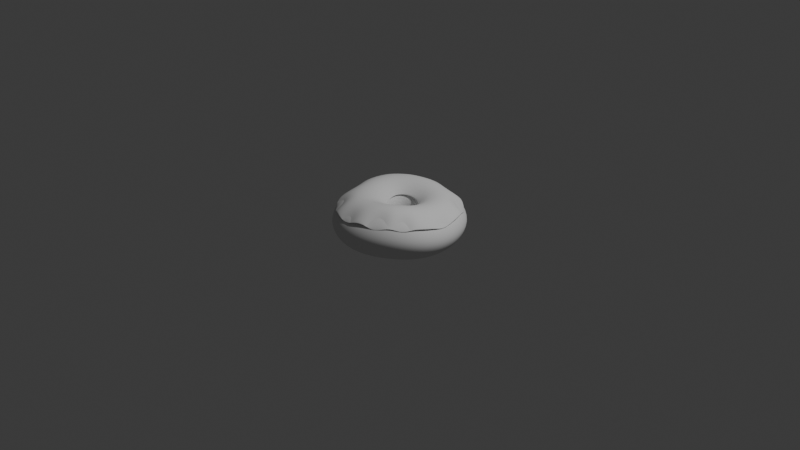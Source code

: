 # Source: untitled.blend  (saved by Blender 4.2.66; exported with 4.5.12 LTS)
import bpy
from mathutils import Matrix  # noqa: F401  (used for matrix-valued properties, if any)

bpy.ops.wm.read_factory_settings(use_empty=True)
scene = bpy.context.scene
scene.name = 'Scene'

# ---- collections
col_collection = bpy.data.collections.new('Collection'); scene.collection.children.link(col_collection)

# ---- node groups
ng_smooth_by_angle = bpy.data.node_groups.new('Smooth by Angle', 'GeometryNodeTree')
_s = ng_smooth_by_angle.interface.new_socket(name='Mesh', in_out='OUTPUT', socket_type='NodeSocketGeometry')
_s = ng_smooth_by_angle.interface.new_socket(name='Mesh', in_out='INPUT', socket_type='NodeSocketGeometry')
_s = ng_smooth_by_angle.interface.new_socket(name='Angle', in_out='INPUT', socket_type='NodeSocketFloat')
_s.subtype = 'ANGLE'
_s.default_value = 0.5236
_s.min_value = 0.0
_s.max_value = 3.142
_s.description = 'Maximum face angle for smooth edges'
_s = ng_smooth_by_angle.interface.new_socket(name='Ignore Sharpness', in_out='INPUT', socket_type='NodeSocketBool')
_s.force_non_field = True
ng_smooth_by_angle.description = 'Set the sharpness of mesh edges based on the angle between the neighboring faces'
ng_smooth_by_angle.is_modifier = True
_N = ng_smooth_by_angle.nodes; _L = ng_smooth_by_angle.links
n0 = _N.new('GeometryNodeSetShadeSmooth'); n0.name = 'Set Shade Smooth'; n0.location = (120, -80)
n0.domain = 'EDGE'
n1 = _N.new('GeometryNodeSetShadeSmooth'); n1.name = 'Set Shade Smooth.001'; n1.location = (300, -80)
n2 = _N.new('NodeGroupOutput'); n2.name = 'Group Output'; n2.location = (480, -80)
n3 = _N.new('GeometryNodeInputMeshEdgeAngle'); n3.name = 'Edge Angle'; n3.location = (-440, -240)
n4 = _N.new('NodeGroupInput'); n4.name = 'Group Input'; n4.location = (-80, -80)
n5 = _N.new('GeometryNodeInputEdgeSmooth'); n5.name = 'Is Edge Smooth'; n5.location = (-260, -120)
n6 = _N.new('GeometryNodeInputShadeSmooth'); n6.name = 'Is Shade Smooth'; n6.location = (-440, -397)
n7 = _N.new('FunctionNodeCompare'); n7.name = 'Compare'; n7.location = (-260, -260)
n7.operation = 'LESS_EQUAL'
n7.inputs[6].default_value = (0.0, 0.0, 0.0, 0.0)
n7.inputs[7].default_value = (0.0, 0.0, 0.0, 0.0)
n8 = _N.new('FunctionNodeBooleanMath'); n8.name = 'Boolean Math.001'; n8.location = (-80, -260)
n9 = _N.new('NodeGroupInput'); n9.name = 'Group Input.001'; n9.location = (-440, -329)
n10 = _N.new('NodeGroupInput'); n10.name = 'Group Input.002'; n10.location = (-259, -189)
n11 = _N.new('FunctionNodeBooleanMath'); n11.name = 'Boolean Math'; n11.location = (-80, -149)
n11.operation = 'OR'
n12 = _N.new('FunctionNodeBooleanMath'); n12.name = 'Boolean Math.002'; n12.location = (-260, -380)
n12.operation = 'OR'
n13 = _N.new('NodeGroupInput'); n13.name = 'Group Input.003'; n13.location = (-440, -460)
_L.new(n3.outputs[0], n7.inputs[0])
_L.new(n1.outputs[0], n2.inputs[0])
_L.new(n9.outputs[1], n7.inputs[1])
_L.new(n7.outputs[0], n8.inputs[0])
_L.new(n4.outputs[0], n0.inputs[0])
_L.new(n0.outputs[0], n1.inputs[0])
_L.new(n8.outputs[0], n0.inputs[2])
_L.new(n10.outputs[2], n11.inputs[1])
_L.new(n5.outputs[0], n11.inputs[0])
_L.new(n11.outputs[0], n0.inputs[1])
_L.new(n13.outputs[2], n12.inputs[1])
_L.new(n6.outputs[0], n12.inputs[0])
_L.new(n12.outputs[0], n8.inputs[1])
n2.is_active_output = True

# ---- world
world_world = bpy.data.worlds.new('World'); scene.world = world_world
world_world.use_nodes = True; world_world.node_tree.nodes.clear()
_N = world_world.node_tree.nodes; _L = world_world.node_tree.links
n0 = _N.new('ShaderNodeOutputWorld'); n0.name = 'World Output'; n0.location = (300, 300)
n1 = _N.new('ShaderNodeBackground'); n1.name = 'Background'; n1.location = (10, 300)
n1.inputs[0].default_value = (0.05088, 0.05088, 0.05088, 1.0)
_L.new(n1.outputs[0], n0.inputs[0])
n0.is_active_output = True
world_world.color = (0.05088, 0.05088, 0.05088)
world_world.sun_shadow_jitter_overblur = 0.0

# ---- cameras
cam_camera = bpy.data.cameras.new('Camera')
cam_camera.clip_end = 100.0
cam_camera.ortho_scale = 7.314

# ---- lights
light_light = bpy.data.lights.new('Light', 'POINT')
light_light.energy = 1000.0
light_light.shadow_soft_size = 0.1

# ---- meshes
me_torus_001 = bpy.data.meshes.new('Torus.001')
me_torus_001.from_pydata([(0.7013, -0.0007935, 0.0004937), (0.6428, 0.001425, 0.1356), (0.5209, 0.006845, 0.2282), (0.3924, 0.0135, 0.2687), (0.2666, 0.01753, 0.2398), (0.1733, 0.01723, 0.1473), (0.1395, 0.01012, 0.01285), (0.1734, 0.00281, -0.1215), (0.265, 0.0001143, -0.2164), (0.39, 0.0, -0.25), (0.5197, -9.532e-05, -0.2185), (0.6423, -0.0006182, -0.1322), (0.6876, 0.1359, 0.0003349), (0.6289, 0.1262, 0.134), (0.5072, 0.1066, 0.2238), (0.3802, 0.08803, 0.2628), (0.2577, 0.06834, 0.235), (0.1674, 0.05127, 0.1453), (0.1353, 0.03748, 0.01211), (0.1692, 0.0366, -0.1221), (0.2597, 0.05213, -0.2161), (0.3825, 0.07609, -0.25), (0.5097, 0.1013, -0.2185), (0.63, 0.1247, -0.1323), (0.6468, 0.2697, 0.0006702), (0.5905, 0.2514, 0.1339), (0.4749, 0.2096, 0.2222), (0.3539, 0.1644, 0.258), (0.2388, 0.1198, 0.2309), (0.1548, 0.08512, 0.1437), (0.1258, 0.06441, 0.01174), (0.1588, 0.06956, -0.122), (0.2443, 0.1024, -0.2155), (0.3602, 0.1495, -0.2498), (0.4801, 0.1989, -0.2183), (0.5932, 0.2456, -0.1319), (0.5793, 0.3983, -0.005236), (0.5278, 0.3723, 0.1273), (0.4233, 0.3091, 0.2172), (0.3145, 0.239, 0.2547), (0.2108, 0.1697, 0.2288), (0.1363, 0.1174, 0.1431), (0.1115, 0.08996, 0.01188), (0.1423, 0.1004, -0.1213), (0.2195, 0.1489, -0.2149), (0.3238, 0.2177, -0.2495), (0.4318, 0.2906, -0.2193), (0.5328, 0.361, -0.1353), (0.4885, 0.5148, -0.01528), (0.4439, 0.4814, 0.1172), (0.3548, 0.398, 0.2101), (0.2631, 0.3058, 0.2515), (0.175, 0.2158, 0.2294), (0.1124, 0.1468, 0.1437), (0.09278, 0.1131, 0.01275), (0.1202, 0.1278, -0.1207), (0.1861, 0.19, -0.2149), (0.2747, 0.2784, -0.2504), (0.3662, 0.3731, -0.2227), (0.4509, 0.4654, -0.1422), (0.3793, 0.6109, -0.02485), (0.3432, 0.5712, 0.1079), (0.2731, 0.4704, 0.2041), (0.2012, 0.3614, 0.2509), (0.1324, 0.2548, 0.2323), (0.08429, 0.1719, 0.1459), (0.07051, 0.1327, 0.01447), (0.09342, 0.1507, -0.1199), (0.1457, 0.2238, -0.2152), (0.215, 0.3285, -0.2517), (0.2863, 0.4412, -0.2262), (0.3516, 0.5516, -0.1489), (0.2568, 0.6795, -0.02912), (0.2308, 0.6347, 0.1038), (0.182, 0.5216, 0.2026), (0.1317, 0.4025, 0.2544), (0.08451, 0.2842, 0.2371), (0.05277, 0.1914, 0.1493), (0.04533, 0.1478, 0.01657), (0.0629, 0.168, -0.1187), (0.09971, 0.2487, -0.2153), (0.1473, 0.3653, -0.2524), (0.1957, 0.4906, -0.2277), (0.2395, 0.6137, -0.152), (0.1264, 0.716, -0.02574), (0.1114, 0.6674, 0.1079), (0.08454, 0.5505, 0.2088), (0.05722, 0.427, 0.2617), (0.03295, 0.3026, 0.2429), (0.01866, 0.2037, 0.1526), (0.018, 0.1573, 0.01838), (0.02969, 0.1788, -0.1175), (0.04996, 0.2635, -0.2153), (0.07433, 0.3869, -0.252), (0.09838, 0.5188, -0.2266), (0.1194, 0.6479, -0.1498), (-0.01038, 0.7192, -0.02258), (-0.01449, 0.6705, 0.1145), (-0.01797, 0.5562, 0.2173), (-0.02073, 0.4342, 0.2697), (-0.02072, 0.3091, 0.2486), (-0.0167, 0.2085, 0.1557), (-0.01038, 0.161, 0.0199), (-0.005031, 0.1827, -0.1168), (-0.002412, 0.2681, -0.2157), (-0.002297, 0.3921, -0.2533), (-0.003718, 0.5245, -0.2271), (-0.006468, 0.6525, -0.1487), (-0.151, 0.6944, -0.0224), (-0.1431, 0.6476, 0.1195), (-0.122, 0.5405, 0.225), (-0.09922, 0.4251, 0.2775), (-0.0743, 0.3043, 0.2539), (-0.05184, 0.2058, 0.1584), (-0.03842, 0.1588, 0.0211), (-0.03981, 0.1795, -0.1166), (-0.05531, 0.2624, -0.2169), (-0.08006, 0.3821, -0.2565), (-0.1076, 0.5088, -0.2313), (-0.135, 0.63, -0.1521), (-0.2894, 0.6474, -0.02696), (-0.2684, 0.6034, 0.121), (-0.2227, 0.5065, 0.2308), (-0.1749, 0.4016, 0.2842), (-0.1256, 0.289, 0.2585), (-0.08509, 0.1959, 0.1606), (-0.06462, 0.1512, 0.02194), (-0.07319, 0.1698, -0.1167), (-0.1064, 0.2472, -0.2186), (-0.1557, 0.3588, -0.2608), (-0.2093, 0.4763, -0.2383), (-0.2612, 0.5875, -0.1599), (-0.4184, 0.5821, -0.03527), (-0.3842, 0.5428, 0.1182), (-0.3155, 0.4579, 0.2333), (-0.2446, 0.3655, 0.2888), (-0.1724, 0.264, 0.2617), (-0.1144, 0.1799, 0.162), (-0.08773, 0.1387, 0.0223), (-0.1037, 0.1538, -0.1171), (-0.1533, 0.2227, -0.2197), (-0.2255, 0.3227, -0.2637), (-0.3033, 0.4279, -0.244), (-0.3786, 0.5277, -0.1685), (-0.5289, 0.4972, -0.03633), (-0.4839, 0.4656, 0.119), (-0.3956, 0.3956, 0.2352), (-0.3048, 0.3181, 0.2909), (-0.2127, 0.2306, 0.2628), (-0.1381, 0.1586, 0.1624), (-0.1066, 0.1219, 0.02214), (-0.1301, 0.1321, -0.1173), (-0.194, 0.19, -0.2198), (-0.2857, 0.2748, -0.264), (-0.3838, 0.3638, -0.245), (-0.4788, 0.449, -0.1701), (-0.6133, 0.3948, -0.02874), (-0.5608, 0.3737, 0.1247), (-0.4578, 0.32, 0.238), (-0.3517, 0.2593, 0.2917), (-0.2444, 0.1893, 0.2623), (-0.1549, 0.1328, 0.1619), (-0.1204, 0.1013, 0.02182), (-0.1512, 0.1054, -0.1172), (-0.2267, 0.1502, -0.2187), (-0.3337, 0.2165, -0.2618), (-0.4469, 0.2862, -0.2409), (-0.5563, 0.3541, -0.1637), (-0.6685, 0.2785, -0.01825), (-0.6118, 0.2679, 0.1311), (-0.4996, 0.2328, 0.24), (-0.3832, 0.1906, 0.2903), (-0.2658, 0.1414, 0.2606), (-0.1638, 0.1035, 0.1608), (-0.1284, 0.07769, 0.02134), (-0.1664, 0.0749, -0.117), (-0.2501, 0.1047, -0.217), (-0.3676, 0.1498, -0.2579), (-0.491, 0.1981, -0.2337), (-0.6087, 0.2468, -0.1535), (-0.6962, 0.1505, -0.008735), (-0.6375, 0.1502, 0.1359), (-0.521, 0.1353, 0.2401), (-0.3994, 0.1145, 0.2875), (-0.2743, 0.08955, 0.2577), (-0.1645, 0.07159, 0.1592), (-0.1305, 0.05195, 0.02062), (-0.1749, 0.04172, -0.1168), (-0.2636, 0.05484, -0.2152), (-0.3869, 0.07708, -0.2535), (-0.5153, 0.1024, -0.2263), (-0.6364, 0.1297, -0.1434), (-0.6998, 0.0135, -0.002498), (-0.6407, 0.02333, 0.138), (-0.5235, 0.03021, 0.2381), (-0.4011, 0.03359, 0.2834), (-0.2694, 0.03595, 0.2539), (-0.1574, 0.03831, 0.157), (-0.1269, 0.02493, 0.0195), (-0.1761, 0.007315, -0.1169), (-0.267, 0.002649, -0.2141), (-0.3916, 0.0009732, -0.2503), (-0.5211, 0.001609, -0.2208), (-0.6418, 0.005362, -0.1362), (-0.6829, -0.1282, -0.00139), (-0.6249, -0.109, 0.1362), (-0.5092, -0.07871, 0.2332), (-0.3888, -0.04932, 0.2773), (-0.253, -0.01773, 0.249), (-0.1435, 0.00467, 0.1541), (-0.1185, -0.00251, 0.01787), (-0.1706, -0.0272, -0.1176), (-0.2607, -0.04992, -0.2142), (-0.3827, -0.07567, -0.2495), (-0.5097, -0.1007, -0.219), (-0.6275, -0.1222, -0.134), (-0.6446, -0.2658, -0.00229), (-0.5899, -0.2387, 0.1323), (-0.4792, -0.1858, 0.2262), (-0.3618, -0.1298, 0.2692), (-0.2277, -0.07, 0.2427), (-0.1243, -0.02794, 0.151), (-0.1059, -0.02934, 0.01588), (-0.1591, -0.06076, -0.1192), (-0.2451, -0.1007, -0.2155), (-0.3603, -0.1492, -0.25), (-0.4805, -0.1991, -0.2188), (-0.5925, -0.2454, -0.1335), (-0.582, -0.3899, -0.000318), (-0.5329, -0.3561, 0.1317), (-0.4319, -0.2839, 0.2216), (-0.3219, -0.204, 0.262), (-0.1955, -0.1185, 0.2371), (-0.1011, -0.05833, 0.1482), (-0.08981, -0.05442, 0.01395), (-0.142, -0.092, -0.1211), (-0.2204, -0.1471, -0.2164), (-0.3243, -0.2167, -0.25), (-0.4322, -0.2889, -0.2185), (-0.5339, -0.3575, -0.1323), (-0.4953, -0.4966, 0.0001493), (-0.4539, -0.4547, 0.1324), (-0.3676, -0.3671, 0.219), (-0.2712, -0.268, 0.2569), (-0.1576, -0.1606, 0.2343), (-0.07545, -0.08545, 0.1466), (-0.07074, -0.07663, 0.01274), (-0.1201, -0.1195, -0.1227), (-0.1874, -0.1874, -0.2165), (-0.2758, -0.2758, -0.25), (-0.3675, -0.3676, -0.2185), (-0.4539, -0.4547, -0.1323), (-0.3891, -0.5838, 0.0001493), (-0.3566, -0.5346, 0.1324), (-0.2882, -0.4313, 0.2196), (-0.2102, -0.3173, 0.2574), (-0.1159, -0.195, 0.2345), (-0.04861, -0.1085, 0.1464), (-0.04932, -0.09511, 0.01238), (-0.0937, -0.1418, -0.1233), (-0.1472, -0.2203, -0.2165), (-0.2167, -0.3243, -0.25), (-0.2887, -0.4322, -0.2185), (-0.3566, -0.5346, -0.1323), (-0.2678, -0.6483, 0.0004937), (-0.2441, -0.5912, 0.1354), (-0.1954, -0.474, 0.2263), (-0.1414, -0.3506, 0.264), (-0.07147, -0.2203, 0.2374), (-0.02099, -0.1264, 0.1473), (-0.02623, -0.1092, 0.01276), (-0.06377, -0.158, -0.1227), (-0.1014, -0.2448, -0.2164), (-0.1492, -0.3603, -0.25), (-0.1988, -0.4802, -0.2185), (-0.2455, -0.5939, -0.1322), (-0.134, -0.6843, 0.006908), (-0.1197, -0.62, 0.1457), (-0.09347, -0.4951, 0.2383), (-0.06635, -0.3671, 0.2749), (-0.02512, -0.2357, 0.2425), (0.007144, -0.1383, 0.1491), (-0.002197, -0.1183, 0.01369), (-0.03136, -0.1674, -0.1214), (-0.05131, -0.2592, -0.2154), (-0.07593, -0.3823, -0.2496), (-0.1011, -0.509, -0.2177), (-0.1241, -0.6282, -0.1298), (0.00715, -0.6905, 0.01903), (0.01072, -0.6219, 0.1609), (0.01306, -0.4953, 0.2534), (0.01349, -0.3674, 0.2873), (0.02247, -0.2405, 0.2485), (0.03533, -0.1437, 0.1514), (0.02208, -0.1221, 0.0149), (0.002402, -0.17, -0.1196), (0.001038, -0.2633, -0.2136), (0.0009244, -0.3885, -0.2474), (0.001579, -0.5162, -0.2138), (0.003599, -0.6352, -0.1225), (0.1489, -0.6686, 0.03286), (0.1411, -0.5989, 0.1771), (0.1195, -0.4759, 0.2688), (0.09375, -0.3529, 0.2988), (0.07045, -0.2347, 0.2544), (0.063, -0.1424, 0.1536), (0.04586, -0.1207, 0.01609), (0.03642, -0.1659, -0.1179), (0.05343, -0.257, -0.2117), (0.07804, -0.3792, -0.2446), (0.1044, -0.5025, -0.2085), (0.1315, -0.6164, -0.1133), (0.2844, -0.622, 0.04388), (0.2653, -0.5542, 0.1899), (0.2208, -0.4391, 0.2807), (0.17, -0.3256, 0.3072), (0.1177, -0.2185, 0.259), (0.08944, -0.1345, 0.1552), (0.06844, -0.1139, 0.01698), (0.06935, -0.1553, -0.1168), (0.1037, -0.2411, -0.2103), (0.152, -0.3557, -0.2423), (0.2029, -0.47, -0.2041), (0.2537, -0.5748, -0.1059), (0.4071, -0.5547, 0.04812), (0.3773, -0.4921, 0.1949), (0.3119, -0.3885, 0.2855), (0.2385, -0.2877, 0.3104), (0.1627, -0.1931, 0.261), (0.1138, -0.1204, 0.1559), (0.08908, -0.1022, 0.01738), (0.09949, -0.1391, -0.1164), (0.1497, -0.2163, -0.2098), (0.2198, -0.3191, -0.2414), (0.2927, -0.4209, -0.2024), (0.3648, -0.5138, -0.103), (0.5117, -0.4701, 0.04388), (0.4724, -0.4162, 0.19), (0.3886, -0.3272, 0.2808), (0.2965, -0.2411, 0.3072), (0.2019, -0.1604, 0.2601), (0.1353, -0.1006, 0.1555), (0.1071, -0.08593, 0.01719), (0.1256, -0.1177, -0.1168), (0.1896, -0.1836, -0.2103), (0.2786, -0.2711, -0.2423), (0.3705, -0.3576, -0.204), (0.4606, -0.4362, -0.1058), (0.5949, -0.3706, 0.03286), (0.5477, -0.3278, 0.1772), (0.4489, -0.2563, 0.269), (0.3418, -0.1869, 0.2991), (0.2327, -0.1219, 0.2565), (0.1528, -0.07594, 0.1541), (0.1217, -0.06578, 0.01645), (0.1467, -0.09187, -0.1177), (0.2221, -0.1443, -0.2117), (0.3262, -0.2134, -0.2446), (0.4336, -0.2819, -0.2083), (0.538, -0.3443, -0.1132), (0.6547, -0.2578, 0.01903), (0.6016, -0.2277, 0.161), (0.4915, -0.1764, 0.2538), (0.3732, -0.1255, 0.2883), (0.2541, -0.07868, 0.2513), (0.1655, -0.0474, 0.1519), (0.1323, -0.04248, 0.0153), (0.162, -0.06253, -0.119), (0.2459, -0.09967, -0.2136), (0.3612, -0.1477, -0.2474), (0.4803, -0.1957, -0.2135), (0.5948, -0.2397, -0.1224), (0.6902, -0.1336, 0.006908), (0.6334, -0.1172, 0.1459), (0.5157, -0.0883, 0.2389), (0.3902, -0.05826, 0.2775), (0.2654, -0.03178, 0.2453), (0.1725, -0.01597, 0.1495), (0.1384, -0.01688, 0.01401), (0.1709, -0.03061, -0.1204), (0.2603, -0.05104, -0.2154), (0.3827, -0.07583, -0.2496), (0.5092, -0.1009, -0.2175), (0.6297, -0.1243, -0.1298)], [], [(0, 12, 13, 1), (1, 13, 14, 2), (2, 14, 15, 3), (3, 15, 16, 4), (4, 16, 17, 5), (5, 17, 18, 6), (6, 18, 19, 7), (7, 19, 20, 8), (8, 20, 21, 9), (9, 21, 22, 10), (10, 22, 23, 11), (11, 23, 12, 0), (12, 24, 25, 13), (13, 25, 26, 14), (14, 26, 27, 15), (15, 27, 28, 16), (16, 28, 29, 17), (17, 29, 30, 18), (18, 30, 31, 19), (19, 31, 32, 20), (20, 32, 33, 21), (21, 33, 34, 22), (22, 34, 35, 23), (23, 35, 24, 12), (24, 36, 37, 25), (25, 37, 38, 26), (26, 38, 39, 27), (27, 39, 40, 28), (28, 40, 41, 29), (29, 41, 42, 30), (30, 42, 43, 31), (31, 43, 44, 32), (32, 44, 45, 33), (33, 45, 46, 34), (34, 46, 47, 35), (35, 47, 36, 24), (36, 48, 49, 37), (37, 49, 50, 38), (38, 50, 51, 39), (39, 51, 52, 40), (40, 52, 53, 41), (41, 53, 54, 42), (42, 54, 55, 43), (43, 55, 56, 44), (44, 56, 57, 45), (45, 57, 58, 46), (46, 58, 59, 47), (47, 59, 48, 36), (48, 60, 61, 49), (49, 61, 62, 50), (50, 62, 63, 51), (51, 63, 64, 52), (52, 64, 65, 53), (53, 65, 66, 54), (54, 66, 67, 55), (55, 67, 68, 56), (56, 68, 69, 57), (57, 69, 70, 58), (58, 70, 71, 59), (59, 71, 60, 48), (60, 72, 73, 61), (61, 73, 74, 62), (62, 74, 75, 63), (63, 75, 76, 64), (64, 76, 77, 65), (65, 77, 78, 66), (66, 78, 79, 67), (67, 79, 80, 68), (68, 80, 81, 69), (69, 81, 82, 70), (70, 82, 83, 71), (71, 83, 72, 60), (72, 84, 85, 73), (73, 85, 86, 74), (74, 86, 87, 75), (75, 87, 88, 76), (76, 88, 89, 77), (77, 89, 90, 78), (78, 90, 91, 79), (79, 91, 92, 80), (80, 92, 93, 81), (81, 93, 94, 82), (82, 94, 95, 83), (83, 95, 84, 72), (84, 96, 97, 85), (85, 97, 98, 86), (86, 98, 99, 87), (87, 99, 100, 88), (88, 100, 101, 89), (89, 101, 102, 90), (90, 102, 103, 91), (91, 103, 104, 92), (92, 104, 105, 93), (93, 105, 106, 94), (94, 106, 107, 95), (95, 107, 96, 84), (96, 108, 109, 97), (97, 109, 110, 98), (98, 110, 111, 99), (99, 111, 112, 100), (100, 112, 113, 101), (101, 113, 114, 102), (102, 114, 115, 103), (103, 115, 116, 104), (104, 116, 117, 105), (105, 117, 118, 106), (106, 118, 119, 107), (107, 119, 108, 96), (108, 120, 121, 109), (109, 121, 122, 110), (110, 122, 123, 111), (111, 123, 124, 112), (112, 124, 125, 113), (113, 125, 126, 114), (114, 126, 127, 115), (115, 127, 128, 116), (116, 128, 129, 117), (117, 129, 130, 118), (118, 130, 131, 119), (119, 131, 120, 108), (120, 132, 133, 121), (121, 133, 134, 122), (122, 134, 135, 123), (123, 135, 136, 124), (124, 136, 137, 125), (125, 137, 138, 126), (126, 138, 139, 127), (127, 139, 140, 128), (128, 140, 141, 129), (129, 141, 142, 130), (130, 142, 143, 131), (131, 143, 132, 120), (132, 144, 145, 133), (133, 145, 146, 134), (134, 146, 147, 135), (135, 147, 148, 136), (136, 148, 149, 137), (137, 149, 150, 138), (138, 150, 151, 139), (139, 151, 152, 140), (140, 152, 153, 141), (141, 153, 154, 142), (142, 154, 155, 143), (143, 155, 144, 132), (144, 156, 157, 145), (145, 157, 158, 146), (146, 158, 159, 147), (147, 159, 160, 148), (148, 160, 161, 149), (149, 161, 162, 150), (150, 162, 163, 151), (151, 163, 164, 152), (152, 164, 165, 153), (153, 165, 166, 154), (154, 166, 167, 155), (155, 167, 156, 144), (156, 168, 169, 157), (157, 169, 170, 158), (158, 170, 171, 159), (159, 171, 172, 160), (160, 172, 173, 161), (161, 173, 174, 162), (162, 174, 175, 163), (163, 175, 176, 164), (164, 176, 177, 165), (165, 177, 178, 166), (166, 178, 179, 167), (167, 179, 168, 156), (168, 180, 181, 169), (169, 181, 182, 170), (170, 182, 183, 171), (171, 183, 184, 172), (172, 184, 185, 173), (173, 185, 186, 174), (174, 186, 187, 175), (175, 187, 188, 176), (176, 188, 189, 177), (177, 189, 190, 178), (178, 190, 191, 179), (179, 191, 180, 168), (180, 192, 193, 181), (181, 193, 194, 182), (182, 194, 195, 183), (183, 195, 196, 184), (184, 196, 197, 185), (185, 197, 198, 186), (186, 198, 199, 187), (187, 199, 200, 188), (188, 200, 201, 189), (189, 201, 202, 190), (190, 202, 203, 191), (191, 203, 192, 180), (192, 204, 205, 193), (193, 205, 206, 194), (194, 206, 207, 195), (195, 207, 208, 196), (196, 208, 209, 197), (197, 209, 210, 198), (198, 210, 211, 199), (199, 211, 212, 200), (200, 212, 213, 201), (201, 213, 214, 202), (202, 214, 215, 203), (203, 215, 204, 192), (204, 216, 217, 205), (205, 217, 218, 206), (206, 218, 219, 207), (207, 219, 220, 208), (208, 220, 221, 209), (209, 221, 222, 210), (210, 222, 223, 211), (211, 223, 224, 212), (212, 224, 225, 213), (213, 225, 226, 214), (214, 226, 227, 215), (215, 227, 216, 204), (216, 228, 229, 217), (217, 229, 230, 218), (218, 230, 231, 219), (219, 231, 232, 220), (220, 232, 233, 221), (221, 233, 234, 222), (222, 234, 235, 223), (223, 235, 236, 224), (224, 236, 237, 225), (225, 237, 238, 226), (226, 238, 239, 227), (227, 239, 228, 216), (228, 240, 241, 229), (229, 241, 242, 230), (230, 242, 243, 231), (231, 243, 244, 232), (232, 244, 245, 233), (233, 245, 246, 234), (234, 246, 247, 235), (235, 247, 248, 236), (236, 248, 249, 237), (237, 249, 250, 238), (238, 250, 251, 239), (239, 251, 240, 228), (240, 252, 253, 241), (241, 253, 254, 242), (242, 254, 255, 243), (243, 255, 256, 244), (244, 256, 257, 245), (245, 257, 258, 246), (246, 258, 259, 247), (247, 259, 260, 248), (248, 260, 261, 249), (249, 261, 262, 250), (250, 262, 263, 251), (251, 263, 252, 240), (252, 264, 265, 253), (253, 265, 266, 254), (254, 266, 267, 255), (255, 267, 268, 256), (256, 268, 269, 257), (257, 269, 270, 258), (258, 270, 271, 259), (259, 271, 272, 260), (260, 272, 273, 261), (261, 273, 274, 262), (262, 274, 275, 263), (263, 275, 264, 252), (264, 276, 277, 265), (265, 277, 278, 266), (266, 278, 279, 267), (267, 279, 280, 268), (268, 280, 281, 269), (269, 281, 282, 270), (270, 282, 283, 271), (271, 283, 284, 272), (272, 284, 285, 273), (273, 285, 286, 274), (274, 286, 287, 275), (275, 287, 276, 264), (276, 288, 289, 277), (277, 289, 290, 278), (278, 290, 291, 279), (279, 291, 292, 280), (280, 292, 293, 281), (281, 293, 294, 282), (282, 294, 295, 283), (283, 295, 296, 284), (284, 296, 297, 285), (285, 297, 298, 286), (286, 298, 299, 287), (287, 299, 288, 276), (288, 300, 301, 289), (289, 301, 302, 290), (290, 302, 303, 291), (291, 303, 304, 292), (292, 304, 305, 293), (293, 305, 306, 294), (294, 306, 307, 295), (295, 307, 308, 296), (296, 308, 309, 297), (297, 309, 310, 298), (298, 310, 311, 299), (299, 311, 300, 288), (300, 312, 313, 301), (301, 313, 314, 302), (302, 314, 315, 303), (303, 315, 316, 304), (304, 316, 317, 305), (305, 317, 318, 306), (306, 318, 319, 307), (307, 319, 320, 308), (308, 320, 321, 309), (309, 321, 322, 310), (310, 322, 323, 311), (311, 323, 312, 300), (312, 324, 325, 313), (313, 325, 326, 314), (314, 326, 327, 315), (315, 327, 328, 316), (316, 328, 329, 317), (317, 329, 330, 318), (318, 330, 331, 319), (319, 331, 332, 320), (320, 332, 333, 321), (321, 333, 334, 322), (322, 334, 335, 323), (323, 335, 324, 312), (324, 336, 337, 325), (325, 337, 338, 326), (326, 338, 339, 327), (327, 339, 340, 328), (328, 340, 341, 329), (329, 341, 342, 330), (330, 342, 343, 331), (331, 343, 344, 332), (332, 344, 345, 333), (333, 345, 346, 334), (334, 346, 347, 335), (335, 347, 336, 324), (336, 348, 349, 337), (337, 349, 350, 338), (338, 350, 351, 339), (339, 351, 352, 340), (340, 352, 353, 341), (341, 353, 354, 342), (342, 354, 355, 343), (343, 355, 356, 344), (344, 356, 357, 345), (345, 357, 358, 346), (346, 358, 359, 347), (347, 359, 348, 336), (348, 360, 361, 349), (349, 361, 362, 350), (350, 362, 363, 351), (351, 363, 364, 352), (352, 364, 365, 353), (353, 365, 366, 354), (354, 366, 367, 355), (355, 367, 368, 356), (356, 368, 369, 357), (357, 369, 370, 358), (358, 370, 371, 359), (359, 371, 360, 348), (360, 372, 373, 361), (361, 373, 374, 362), (362, 374, 375, 363), (363, 375, 376, 364), (364, 376, 377, 365), (365, 377, 378, 366), (366, 378, 379, 367), (367, 379, 380, 368), (368, 380, 381, 369), (369, 381, 382, 370), (370, 382, 383, 371), (371, 383, 372, 360), (372, 0, 1, 373), (373, 1, 2, 374), (374, 2, 3, 375), (375, 3, 4, 376), (376, 4, 5, 377), (377, 5, 6, 378), (378, 6, 7, 379), (379, 7, 8, 380), (380, 8, 9, 381), (381, 9, 10, 382), (382, 10, 11, 383), (383, 11, 0, 372)])
me_torus_001.polygons.foreach_set('use_smooth', [True] * 384)
_uv = me_torus_001.uv_layers.new(name='UVMap')
_uv.uv.foreach_set('vector', [0.5, 0.5, 0.5312, 0.5, 0.5312, 0.5833, 0.5, 0.5833, 0.5, 0.5833, 0.5312, 0.5833, 0.5312, 0.6667, 0.5, 0.6667, 0.5, 0.6667, 0.5312, 0.6667, 0.5312, 0.75, 0.5, 0.75, 0.5, 0.75, 0.5312, 0.75, 0.5312, 0.8333, 0.5, 0.8333, 0.5, 0.8333, 0.5312, 0.8333, 0.5312, 0.9167, 0.5, 0.9167, 0.5, 0.9167, 0.5312, 0.9167, 0.5312, 1.0, 0.5, 1.0, 0.5, 2.22e-16, 0.5312, 2.22e-16, 0.5312, 0.08333, 0.5, 0.08333, 0.5, 0.08333, 0.5312, 0.08333, 0.5312, 0.1667, 0.5, 0.1667, 0.5, 0.1667, 0.5312, 0.1667, 0.5312, 0.25, 0.5, 0.25, 0.5, 0.25, 0.5312, 0.25, 0.5312, 0.3333, 0.5, 0.3333, 0.5, 0.3333, 0.5312, 0.3333, 0.5312, 0.4167, 0.5, 0.4167, 0.5, 0.4167, 0.5312, 0.4167, 0.5312, 0.5, 0.5, 0.5, 0.5312, 0.5, 0.5625, 0.5, 0.5625, 0.5833, 0.5312, 0.5833, 0.5312, 0.5833, 0.5625, 0.5833, 0.5625, 0.6667, 0.5312, 0.6667, 0.5312, 0.6667, 0.5625, 0.6667, 0.5625, 0.75, 0.5312, 0.75, 0.5312, 0.75, 0.5625, 0.75, 0.5625, 0.8333, 0.5312, 0.8333, 0.5312, 0.8333, 0.5625, 0.8333, 0.5625, 0.9167, 0.5312, 0.9167, 0.5312, 0.9167, 0.5625, 0.9167, 0.5625, 1.0, 0.5312, 1.0, 0.5312, 2.22e-16, 0.5625, 2.22e-16, 0.5625, 0.08333, 0.5312, 0.08333, 0.5312, 0.08333, 0.5625, 0.08333, 0.5625, 0.1667, 0.5312, 0.1667, 0.5312, 0.1667, 0.5625, 0.1667, 0.5625, 0.25, 0.5312, 0.25, 0.5312, 0.25, 0.5625, 0.25, 0.5625, 0.3333, 0.5312, 0.3333, 0.5312, 0.3333, 0.5625, 0.3333, 0.5625, 0.4167, 0.5312, 0.4167, 0.5312, 0.4167, 0.5625, 0.4167, 0.5625, 0.5, 0.5312, 0.5, 0.5625, 0.5, 0.5938, 0.5, 0.5938, 0.5833, 0.5625, 0.5833, 0.5625, 0.5833, 0.5938, 0.5833, 0.5938, 0.6667, 0.5625, 0.6667, 0.5625, 0.6667, 0.5938, 0.6667, 0.5938, 0.75, 0.5625, 0.75, 0.5625, 0.75, 0.5938, 0.75, 0.5938, 0.8333, 0.5625, 0.8333, 0.5625, 0.8333, 0.5938, 0.8333, 0.5938, 0.9167, 0.5625, 0.9167, 0.5625, 0.9167, 0.5938, 0.9167, 0.5938, 1.0, 0.5625, 1.0, 0.5625, 2.22e-16, 0.5938, 2.22e-16, 0.5938, 0.08333, 0.5625, 0.08333, 0.5625, 0.08333, 0.5938, 0.08333, 0.5938, 0.1667, 0.5625, 0.1667, 0.5625, 0.1667, 0.5938, 0.1667, 0.5938, 0.25, 0.5625, 0.25, 0.5625, 0.25, 0.5938, 0.25, 0.5938, 0.3333, 0.5625, 0.3333, 0.5625, 0.3333, 0.5938, 0.3333, 0.5938, 0.4167, 0.5625, 0.4167, 0.5625, 0.4167, 0.5938, 0.4167, 0.5938, 0.5, 0.5625, 0.5, 0.5938, 0.5, 0.625, 0.5, 0.625, 0.5833, 0.5938, 0.5833, 0.5938, 0.5833, 0.625, 0.5833, 0.625, 0.6667, 0.5938, 0.6667, 0.5938, 0.6667, 0.625, 0.6667, 0.625, 0.75, 0.5938, 0.75, 0.5938, 0.75, 0.625, 0.75, 0.625, 0.8333, 0.5938, 0.8333, 0.5938, 0.8333, 0.625, 0.8333, 0.625, 0.9167, 0.5938, 0.9167, 0.5938, 0.9167, 0.625, 0.9167, 0.625, 1.0, 0.5938, 1.0, 0.5938, 2.22e-16, 0.625, 2.22e-16, 0.625, 0.08333, 0.5938, 0.08333, 0.5938, 0.08333, 0.625, 0.08333, 0.625, 0.1667, 0.5938, 0.1667, 0.5938, 0.1667, 0.625, 0.1667, 0.625, 0.25, 0.5938, 0.25, 0.5938, 0.25, 0.625, 0.25, 0.625, 0.3333, 0.5938, 0.3333, 0.5938, 0.3333, 0.625, 0.3333, 0.625, 0.4167, 0.5938, 0.4167, 0.5938, 0.4167, 0.625, 0.4167, 0.625, 0.5, 0.5938, 0.5, 0.625, 0.5, 0.6562, 0.5, 0.6562, 0.5833, 0.625, 0.5833, 0.625, 0.5833, 0.6562, 0.5833, 0.6562, 0.6667, 0.625, 0.6667, 0.625, 0.6667, 0.6562, 0.6667, 0.6562, 0.75, 0.625, 0.75, 0.625, 0.75, 0.6562, 0.75, 0.6562, 0.8333, 0.625, 0.8333, 0.625, 0.8333, 0.6562, 0.8333, 0.6562, 0.9167, 0.625, 0.9167, 0.625, 0.9167, 0.6562, 0.9167, 0.6562, 1.0, 0.625, 1.0, 0.625, 2.22e-16, 0.6562, 2.22e-16, 0.6562, 0.08333, 0.625, 0.08333, 0.625, 0.08333, 0.6562, 0.08333, 0.6562, 0.1667, 0.625, 0.1667, 0.625, 0.1667, 0.6562, 0.1667, 0.6562, 0.25, 0.625, 0.25, 0.625, 0.25, 0.6562, 0.25, 0.6562, 0.3333, 0.625, 0.3333, 0.625, 0.3333, 0.6562, 0.3333, 0.6562, 0.4167, 0.625, 0.4167, 0.625, 0.4167, 0.6562, 0.4167, 0.6562, 0.5, 0.625, 0.5, 0.6562, 0.5, 0.6875, 0.5, 0.6875, 0.5833, 0.6562, 0.5833, 0.6562, 0.5833, 0.6875, 0.5833, 0.6875, 0.6667, 0.6562, 0.6667, 0.6562, 0.6667, 0.6875, 0.6667, 0.6875, 0.75, 0.6562, 0.75, 0.6562, 0.75, 0.6875, 0.75, 0.6875, 0.8333, 0.6562, 0.8333, 0.6562, 0.8333, 0.6875, 0.8333, 0.6875, 0.9167, 0.6562, 0.9167, 0.6562, 0.9167, 0.6875, 0.9167, 0.6875, 1.0, 0.6562, 1.0, 0.6562, 2.22e-16, 0.6875, 2.22e-16, 0.6875, 0.08333, 0.6562, 0.08333, 0.6562, 0.08333, 0.6875, 0.08333, 0.6875, 0.1667, 0.6562, 0.1667, 0.6562, 0.1667, 0.6875, 0.1667, 0.6875, 0.25, 0.6562, 0.25, 0.6562, 0.25, 0.6875, 0.25, 0.6875, 0.3333, 0.6562, 0.3333, 0.6562, 0.3333, 0.6875, 0.3333, 0.6875, 0.4167, 0.6562, 0.4167, 0.6562, 0.4167, 0.6875, 0.4167, 0.6875, 0.5, 0.6562, 0.5, 0.6875, 0.5, 0.7188, 0.5, 0.7188, 0.5833, 0.6875, 0.5833, 0.6875, 0.5833, 0.7188, 0.5833, 0.7188, 0.6667, 0.6875, 0.6667, 0.6875, 0.6667, 0.7188, 0.6667, 0.7188, 0.75, 0.6875, 0.75, 0.6875, 0.75, 0.7188, 0.75, 0.7188, 0.8333, 0.6875, 0.8333, 0.6875, 0.8333, 0.7188, 0.8333, 0.7188, 0.9167, 0.6875, 0.9167, 0.6875, 0.9167, 0.7188, 0.9167, 0.7188, 1.0, 0.6875, 1.0, 0.6875, 2.22e-16, 0.7188, 2.22e-16, 0.7188, 0.08333, 0.6875, 0.08333, 0.6875, 0.08333, 0.7188, 0.08333, 0.7188, 0.1667, 0.6875, 0.1667, 0.6875, 0.1667, 0.7188, 0.1667, 0.7188, 0.25, 0.6875, 0.25, 0.6875, 0.25, 0.7188, 0.25, 0.7188, 0.3333, 0.6875, 0.3333, 0.6875, 0.3333, 0.7188, 0.3333, 0.7188, 0.4167, 0.6875, 0.4167, 0.6875, 0.4167, 0.7188, 0.4167, 0.7188, 0.5, 0.6875, 0.5, 0.7188, 0.5, 0.75, 0.5, 0.75, 0.5833, 0.7188, 0.5833, 0.7188, 0.5833, 0.75, 0.5833, 0.75, 0.6667, 0.7188, 0.6667, 0.7188, 0.6667, 0.75, 0.6667, 0.75, 0.75, 0.7188, 0.75, 0.7188, 0.75, 0.75, 0.75, 0.75, 0.8333, 0.7188, 0.8333, 0.7188, 0.8333, 0.75, 0.8333, 0.75, 0.9167, 0.7188, 0.9167, 0.7188, 0.9167, 0.75, 0.9167, 0.75, 1.0, 0.7188, 1.0, 0.7188, 2.22e-16, 0.75, 2.22e-16, 0.75, 0.08333, 0.7188, 0.08333, 0.7188, 0.08333, 0.75, 0.08333, 0.75, 0.1667, 0.7188, 0.1667, 0.7188, 0.1667, 0.75, 0.1667, 0.75, 0.25, 0.7188, 0.25, 0.7188, 0.25, 0.75, 0.25, 0.75, 0.3333, 0.7188, 0.3333, 0.7188, 0.3333, 0.75, 0.3333, 0.75, 0.4167, 0.7188, 0.4167, 0.7188, 0.4167, 0.75, 0.4167, 0.75, 0.5, 0.7188, 0.5, 0.75, 0.5, 0.7812, 0.5, 0.7812, 0.5833, 0.75, 0.5833, 0.75, 0.5833, 0.7812, 0.5833, 0.7812, 0.6667, 0.75, 0.6667, 0.75, 0.6667, 0.7812, 0.6667, 0.7812, 0.75, 0.75, 0.75, 0.75, 0.75, 0.7812, 0.75, 0.7812, 0.8333, 0.75, 0.8333, 0.75, 0.8333, 0.7812, 0.8333, 0.7812, 0.9167, 0.75, 0.9167, 0.75, 0.9167, 0.7812, 0.9167, 0.7812, 1.0, 0.75, 1.0, 0.75, 2.22e-16, 0.7812, 2.22e-16, 0.7812, 0.08333, 0.75, 0.08333, 0.75, 0.08333, 0.7812, 0.08333, 0.7812, 0.1667, 0.75, 0.1667, 0.75, 0.1667, 0.7812, 0.1667, 0.7812, 0.25, 0.75, 0.25, 0.75, 0.25, 0.7812, 0.25, 0.7812, 0.3333, 0.75, 0.3333, 0.75, 0.3333, 0.7812, 0.3333, 0.7812, 0.4167, 0.75, 0.4167, 0.75, 0.4167, 0.7812, 0.4167, 0.7812, 0.5, 0.75, 0.5, 0.7812, 0.5, 0.8125, 0.5, 0.8125, 0.5833, 0.7812, 0.5833, 0.7812, 0.5833, 0.8125, 0.5833, 0.8125, 0.6667, 0.7812, 0.6667, 0.7812, 0.6667, 0.8125, 0.6667, 0.8125, 0.75, 0.7812, 0.75, 0.7812, 0.75, 0.8125, 0.75, 0.8125, 0.8333, 0.7812, 0.8333, 0.7812, 0.8333, 0.8125, 0.8333, 0.8125, 0.9167, 0.7812, 0.9167, 0.7812, 0.9167, 0.8125, 0.9167, 0.8125, 1.0, 0.7812, 1.0, 0.7812, 2.22e-16, 0.8125, 2.22e-16, 0.8125, 0.08333, 0.7812, 0.08333, 0.7812, 0.08333, 0.8125, 0.08333, 0.8125, 0.1667, 0.7812, 0.1667, 0.7812, 0.1667, 0.8125, 0.1667, 0.8125, 0.25, 0.7812, 0.25, 0.7812, 0.25, 0.8125, 0.25, 0.8125, 0.3333, 0.7812, 0.3333, 0.7812, 0.3333, 0.8125, 0.3333, 0.8125, 0.4167, 0.7812, 0.4167, 0.7812, 0.4167, 0.8125, 0.4167, 0.8125, 0.5, 0.7812, 0.5, 0.8125, 0.5, 0.8438, 0.5, 0.8438, 0.5833, 0.8125, 0.5833, 0.8125, 0.5833, 0.8438, 0.5833, 0.8438, 0.6667, 0.8125, 0.6667, 0.8125, 0.6667, 0.8438, 0.6667, 0.8438, 0.75, 0.8125, 0.75, 0.8125, 0.75, 0.8438, 0.75, 0.8438, 0.8333, 0.8125, 0.8333, 0.8125, 0.8333, 0.8438, 0.8333, 0.8438, 0.9167, 0.8125, 0.9167, 0.8125, 0.9167, 0.8438, 0.9167, 0.8438, 1.0, 0.8125, 1.0, 0.8125, 2.22e-16, 0.8438, 2.22e-16, 0.8438, 0.08333, 0.8125, 0.08333, 0.8125, 0.08333, 0.8438, 0.08333, 0.8438, 0.1667, 0.8125, 0.1667, 0.8125, 0.1667, 0.8438, 0.1667, 0.8438, 0.25, 0.8125, 0.25, 0.8125, 0.25, 0.8438, 0.25, 0.8438, 0.3333, 0.8125, 0.3333, 0.8125, 0.3333, 0.8438, 0.3333, 0.8438, 0.4167, 0.8125, 0.4167, 0.8125, 0.4167, 0.8438, 0.4167, 0.8438, 0.5, 0.8125, 0.5, 0.8438, 0.5, 0.875, 0.5, 0.875, 0.5833, 0.8438, 0.5833, 0.8438, 0.5833, 0.875, 0.5833, 0.875, 0.6667, 0.8438, 0.6667, 0.8438, 0.6667, 0.875, 0.6667, 0.875, 0.75, 0.8438, 0.75, 0.8438, 0.75, 0.875, 0.75, 0.875, 0.8333, 0.8438, 0.8333, 0.8438, 0.8333, 0.875, 0.8333, 0.875, 0.9167, 0.8438, 0.9167, 0.8438, 0.9167, 0.875, 0.9167, 0.875, 1.0, 0.8438, 1.0, 0.8438, 2.22e-16, 0.875, 2.22e-16, 0.875, 0.08333, 0.8438, 0.08333, 0.8438, 0.08333, 0.875, 0.08333, 0.875, 0.1667, 0.8438, 0.1667, 0.8438, 0.1667, 0.875, 0.1667, 0.875, 0.25, 0.8438, 0.25, 0.8438, 0.25, 0.875, 0.25, 0.875, 0.3333, 0.8438, 0.3333, 0.8438, 0.3333, 0.875, 0.3333, 0.875, 0.4167, 0.8438, 0.4167, 0.8438, 0.4167, 0.875, 0.4167, 0.875, 0.5, 0.8438, 0.5, 0.875, 0.5, 0.9062, 0.5, 0.9062, 0.5833, 0.875, 0.5833, 0.875, 0.5833, 0.9062, 0.5833, 0.9062, 0.6667, 0.875, 0.6667, 0.875, 0.6667, 0.9062, 0.6667, 0.9062, 0.75, 0.875, 0.75, 0.875, 0.75, 0.9062, 0.75, 0.9062, 0.8333, 0.875, 0.8333, 0.875, 0.8333, 0.9062, 0.8333, 0.9062, 0.9167, 0.875, 0.9167, 0.875, 0.9167, 0.9062, 0.9167, 0.9062, 1.0, 0.875, 1.0, 0.875, 2.22e-16, 0.9062, 2.22e-16, 0.9062, 0.08333, 0.875, 0.08333, 0.875, 0.08333, 0.9062, 0.08333, 0.9062, 0.1667, 0.875, 0.1667, 0.875, 0.1667, 0.9062, 0.1667, 0.9062, 0.25, 0.875, 0.25, 0.875, 0.25, 0.9062, 0.25, 0.9062, 0.3333, 0.875, 0.3333, 0.875, 0.3333, 0.9062, 0.3333, 0.9062, 0.4167, 0.875, 0.4167, 0.875, 0.4167, 0.9062, 0.4167, 0.9062, 0.5, 0.875, 0.5, 0.9062, 0.5, 0.9375, 0.5, 0.9375, 0.5833, 0.9062, 0.5833, 0.9062, 0.5833, 0.9375, 0.5833, 0.9375, 0.6667, 0.9062, 0.6667, 0.9062, 0.6667, 0.9375, 0.6667, 0.9375, 0.75, 0.9062, 0.75, 0.9062, 0.75, 0.9375, 0.75, 0.9375, 0.8333, 0.9062, 0.8333, 0.9062, 0.8333, 0.9375, 0.8333, 0.9375, 0.9167, 0.9062, 0.9167, 0.9062, 0.9167, 0.9375, 0.9167, 0.9375, 1.0, 0.9062, 1.0, 0.9062, 2.22e-16, 0.9375, 2.22e-16, 0.9375, 0.08333, 0.9062, 0.08333, 0.9062, 0.08333, 0.9375, 0.08333, 0.9375, 0.1667, 0.9062, 0.1667, 0.9062, 0.1667, 0.9375, 0.1667, 0.9375, 0.25, 0.9062, 0.25, 0.9062, 0.25, 0.9375, 0.25, 0.9375, 0.3333, 0.9062, 0.3333, 0.9062, 0.3333, 0.9375, 0.3333, 0.9375, 0.4167, 0.9062, 0.4167, 0.9062, 0.4167, 0.9375, 0.4167, 0.9375, 0.5, 0.9062, 0.5, 0.9375, 0.5, 0.9688, 0.5, 0.9688, 0.5833, 0.9375, 0.5833, 0.9375, 0.5833, 0.9688, 0.5833, 0.9688, 0.6667, 0.9375, 0.6667, 0.9375, 0.6667, 0.9688, 0.6667, 0.9688, 0.75, 0.9375, 0.75, 0.9375, 0.75, 0.9688, 0.75, 0.9688, 0.8333, 0.9375, 0.8333, 0.9375, 0.8333, 0.9688, 0.8333, 0.9688, 0.9167, 0.9375, 0.9167, 0.9375, 0.9167, 0.9688, 0.9167, 0.9688, 1.0, 0.9375, 1.0, 0.9375, 2.22e-16, 0.9688, 2.22e-16, 0.9688, 0.08333, 0.9375, 0.08333, 0.9375, 0.08333, 0.9688, 0.08333, 0.9688, 0.1667, 0.9375, 0.1667, 0.9375, 0.1667, 0.9688, 0.1667, 0.9688, 0.25, 0.9375, 0.25, 0.9375, 0.25, 0.9688, 0.25, 0.9688, 0.3333, 0.9375, 0.3333, 0.9375, 0.3333, 0.9688, 0.3333, 0.9688, 0.4167, 0.9375, 0.4167, 0.9375, 0.4167, 0.9688, 0.4167, 0.9688, 0.5, 0.9375, 0.5, 0.9688, 0.5, 1.0, 0.5, 1.0, 0.5833, 0.9688, 0.5833, 0.9688, 0.5833, 1.0, 0.5833, 1.0, 0.6667, 0.9688, 0.6667, 0.9688, 0.6667, 1.0, 0.6667, 1.0, 0.75, 0.9688, 0.75, 0.9688, 0.75, 1.0, 0.75, 1.0, 0.8333, 0.9688, 0.8333, 0.9688, 0.8333, 1.0, 0.8333, 1.0, 0.9167, 0.9688, 0.9167, 0.9688, 0.9167, 1.0, 0.9167, 1.0, 1.0, 0.9688, 1.0, 0.9688, 2.22e-16, 1.0, 2.22e-16, 1.0, 0.08333, 0.9688, 0.08333, 0.9688, 0.08333, 1.0, 0.08333, 1.0, 0.1667, 0.9688, 0.1667, 0.9688, 0.1667, 1.0, 0.1667, 1.0, 0.25, 0.9688, 0.25, 0.9688, 0.25, 1.0, 0.25, 1.0, 0.3333, 0.9688, 0.3333, 0.9688, 0.3333, 1.0, 0.3333, 1.0, 0.4167, 0.9688, 0.4167, 0.9688, 0.4167, 1.0, 0.4167, 1.0, 0.5, 0.9688, 0.5, 0.0, 0.5, 0.03125, 0.5, 0.03125, 0.5833, 0.0, 0.5833, 0.0, 0.5833, 0.03125, 0.5833, 0.03125, 0.6667, 0.0, 0.6667, 0.0, 0.6667, 0.03125, 0.6667, 0.03125, 0.75, 0.0, 0.75, 0.0, 0.75, 0.03125, 0.75, 0.03125, 0.8333, 0.0, 0.8333, 0.0, 0.8333, 0.03125, 0.8333, 0.03125, 0.9167, 0.0, 0.9167, 0.0, 0.9167, 0.03125, 0.9167, 0.03125, 1.0, 0.0, 1.0, 0.0, 2.22e-16, 0.03125, 2.22e-16, 0.03125, 0.08333, 0.0, 0.08333, 0.0, 0.08333, 0.03125, 0.08333, 0.03125, 0.1667, 0.0, 0.1667, 0.0, 0.1667, 0.03125, 0.1667, 0.03125, 0.25, 0.0, 0.25, 0.0, 0.25, 0.03125, 0.25, 0.03125, 0.3333, 0.0, 0.3333, 0.0, 0.3333, 0.03125, 0.3333, 0.03125, 0.4167, 0.0, 0.4167, 0.0, 0.4167, 0.03125, 0.4167, 0.03125, 0.5, 0.0, 0.5, 0.03125, 0.5, 0.0625, 0.5, 0.0625, 0.5833, 0.03125, 0.5833, 0.03125, 0.5833, 0.0625, 0.5833, 0.0625, 0.6667, 0.03125, 0.6667, 0.03125, 0.6667, 0.0625, 0.6667, 0.0625, 0.75, 0.03125, 0.75, 0.03125, 0.75, 0.0625, 0.75, 0.0625, 0.8333, 0.03125, 0.8333, 0.03125, 0.8333, 0.0625, 0.8333, 0.0625, 0.9167, 0.03125, 0.9167, 0.03125, 0.9167, 0.0625, 0.9167, 0.0625, 1.0, 0.03125, 1.0, 0.03125, 2.22e-16, 0.0625, 2.22e-16, 0.0625, 0.08333, 0.03125, 0.08333, 0.03125, 0.08333, 0.0625, 0.08333, 0.0625, 0.1667, 0.03125, 0.1667, 0.03125, 0.1667, 0.0625, 0.1667, 0.0625, 0.25, 0.03125, 0.25, 0.03125, 0.25, 0.0625, 0.25, 0.0625, 0.3333, 0.03125, 0.3333, 0.03125, 0.3333, 0.0625, 0.3333, 0.0625, 0.4167, 0.03125, 0.4167, 0.03125, 0.4167, 0.0625, 0.4167, 0.0625, 0.5, 0.03125, 0.5, 0.0625, 0.5, 0.09375, 0.5, 0.09375, 0.5833, 0.0625, 0.5833, 0.0625, 0.5833, 0.09375, 0.5833, 0.09375, 0.6667, 0.0625, 0.6667, 0.0625, 0.6667, 0.09375, 0.6667, 0.09375, 0.75, 0.0625, 0.75, 0.0625, 0.75, 0.09375, 0.75, 0.09375, 0.8333, 0.0625, 0.8333, 0.0625, 0.8333, 0.09375, 0.8333, 0.09375, 0.9167, 0.0625, 0.9167, 0.0625, 0.9167, 0.09375, 0.9167, 0.09375, 1.0, 0.0625, 1.0, 0.0625, 2.22e-16, 0.09375, 2.22e-16, 0.09375, 0.08333, 0.0625, 0.08333, 0.0625, 0.08333, 0.09375, 0.08333, 0.09375, 0.1667, 0.0625, 0.1667, 0.0625, 0.1667, 0.09375, 0.1667, 0.09375, 0.25, 0.0625, 0.25, 0.0625, 0.25, 0.09375, 0.25, 0.09375, 0.3333, 0.0625, 0.3333, 0.0625, 0.3333, 0.09375, 0.3333, 0.09375, 0.4167, 0.0625, 0.4167, 0.0625, 0.4167, 0.09375, 0.4167, 0.09375, 0.5, 0.0625, 0.5, 0.09375, 0.5, 0.125, 0.5, 0.125, 0.5833, 0.09375, 0.5833, 0.09375, 0.5833, 0.125, 0.5833, 0.125, 0.6667, 0.09375, 0.6667, 0.09375, 0.6667, 0.125, 0.6667, 0.125, 0.75, 0.09375, 0.75, 0.09375, 0.75, 0.125, 0.75, 0.125, 0.8333, 0.09375, 0.8333, 0.09375, 0.8333, 0.125, 0.8333, 0.125, 0.9167, 0.09375, 0.9167, 0.09375, 0.9167, 0.125, 0.9167, 0.125, 1.0, 0.09375, 1.0, 0.09375, 2.22e-16, 0.125, 2.22e-16, 0.125, 0.08333, 0.09375, 0.08333, 0.09375, 0.08333, 0.125, 0.08333, 0.125, 0.1667, 0.09375, 0.1667, 0.09375, 0.1667, 0.125, 0.1667, 0.125, 0.25, 0.09375, 0.25, 0.09375, 0.25, 0.125, 0.25, 0.125, 0.3333, 0.09375, 0.3333, 0.09375, 0.3333, 0.125, 0.3333, 0.125, 0.4167, 0.09375, 0.4167, 0.09375, 0.4167, 0.125, 0.4167, 0.125, 0.5, 0.09375, 0.5, 0.125, 0.5, 0.1562, 0.5, 0.1562, 0.5833, 0.125, 0.5833, 0.125, 0.5833, 0.1562, 0.5833, 0.1562, 0.6667, 0.125, 0.6667, 0.125, 0.6667, 0.1562, 0.6667, 0.1562, 0.75, 0.125, 0.75, 0.125, 0.75, 0.1562, 0.75, 0.1562, 0.8333, 0.125, 0.8333, 0.125, 0.8333, 0.1562, 0.8333, 0.1562, 0.9167, 0.125, 0.9167, 0.125, 0.9167, 0.1562, 0.9167, 0.1562, 1.0, 0.125, 1.0, 0.125, 2.22e-16, 0.1562, 2.22e-16, 0.1562, 0.08333, 0.125, 0.08333, 0.125, 0.08333, 0.1562, 0.08333, 0.1562, 0.1667, 0.125, 0.1667, 0.125, 0.1667, 0.1562, 0.1667, 0.1562, 0.25, 0.125, 0.25, 0.125, 0.25, 0.1562, 0.25, 0.1562, 0.3333, 0.125, 0.3333, 0.125, 0.3333, 0.1562, 0.3333, 0.1562, 0.4167, 0.125, 0.4167, 0.125, 0.4167, 0.1562, 0.4167, 0.1562, 0.5, 0.125, 0.5, 0.1562, 0.5, 0.1875, 0.5, 0.1875, 0.5833, 0.1562, 0.5833, 0.1562, 0.5833, 0.1875, 0.5833, 0.1875, 0.6667, 0.1562, 0.6667, 0.1562, 0.6667, 0.1875, 0.6667, 0.1875, 0.75, 0.1562, 0.75, 0.1562, 0.75, 0.1875, 0.75, 0.1875, 0.8333, 0.1562, 0.8333, 0.1562, 0.8333, 0.1875, 0.8333, 0.1875, 0.9167, 0.1562, 0.9167, 0.1562, 0.9167, 0.1875, 0.9167, 0.1875, 1.0, 0.1562, 1.0, 0.1562, 2.22e-16, 0.1875, 2.22e-16, 0.1875, 0.08333, 0.1562, 0.08333, 0.1562, 0.08333, 0.1875, 0.08333, 0.1875, 0.1667, 0.1562, 0.1667, 0.1562, 0.1667, 0.1875, 0.1667, 0.1875, 0.25, 0.1562, 0.25, 0.1562, 0.25, 0.1875, 0.25, 0.1875, 0.3333, 0.1562, 0.3333, 0.1562, 0.3333, 0.1875, 0.3333, 0.1875, 0.4167, 0.1562, 0.4167, 0.1562, 0.4167, 0.1875, 0.4167, 0.1875, 0.5, 0.1562, 0.5, 0.1875, 0.5, 0.2188, 0.5, 0.2188, 0.5833, 0.1875, 0.5833, 0.1875, 0.5833, 0.2188, 0.5833, 0.2188, 0.6667, 0.1875, 0.6667, 0.1875, 0.6667, 0.2188, 0.6667, 0.2188, 0.75, 0.1875, 0.75, 0.1875, 0.75, 0.2188, 0.75, 0.2188, 0.8333, 0.1875, 0.8333, 0.1875, 0.8333, 0.2188, 0.8333, 0.2188, 0.9167, 0.1875, 0.9167, 0.1875, 0.9167, 0.2188, 0.9167, 0.2188, 1.0, 0.1875, 1.0, 0.1875, 2.22e-16, 0.2188, 2.22e-16, 0.2188, 0.08333, 0.1875, 0.08333, 0.1875, 0.08333, 0.2188, 0.08333, 0.2188, 0.1667, 0.1875, 0.1667, 0.1875, 0.1667, 0.2188, 0.1667, 0.2188, 0.25, 0.1875, 0.25, 0.1875, 0.25, 0.2188, 0.25, 0.2188, 0.3333, 0.1875, 0.3333, 0.1875, 0.3333, 0.2188, 0.3333, 0.2188, 0.4167, 0.1875, 0.4167, 0.1875, 0.4167, 0.2188, 0.4167, 0.2188, 0.5, 0.1875, 0.5, 0.2188, 0.5, 0.25, 0.5, 0.25, 0.5833, 0.2188, 0.5833, 0.2188, 0.5833, 0.25, 0.5833, 0.25, 0.6667, 0.2188, 0.6667, 0.2188, 0.6667, 0.25, 0.6667, 0.25, 0.75, 0.2188, 0.75, 0.2188, 0.75, 0.25, 0.75, 0.25, 0.8333, 0.2188, 0.8333, 0.2188, 0.8333, 0.25, 0.8333, 0.25, 0.9167, 0.2188, 0.9167, 0.2188, 0.9167, 0.25, 0.9167, 0.25, 1.0, 0.2188, 1.0, 0.2188, 2.22e-16, 0.25, 2.22e-16, 0.25, 0.08333, 0.2188, 0.08333, 0.2188, 0.08333, 0.25, 0.08333, 0.25, 0.1667, 0.2188, 0.1667, 0.2188, 0.1667, 0.25, 0.1667, 0.25, 0.25, 0.2188, 0.25, 0.2188, 0.25, 0.25, 0.25, 0.25, 0.3333, 0.2188, 0.3333, 0.2188, 0.3333, 0.25, 0.3333, 0.25, 0.4167, 0.2188, 0.4167, 0.2188, 0.4167, 0.25, 0.4167, 0.25, 0.5, 0.2188, 0.5, 0.25, 0.5, 0.2812, 0.5, 0.2812, 0.5833, 0.25, 0.5833, 0.25, 0.5833, 0.2812, 0.5833, 0.2812, 0.6667, 0.25, 0.6667, 0.25, 0.6667, 0.2812, 0.6667, 0.2812, 0.75, 0.25, 0.75, 0.25, 0.75, 0.2812, 0.75, 0.2812, 0.8333, 0.25, 0.8333, 0.25, 0.8333, 0.2812, 0.8333, 0.2812, 0.9167, 0.25, 0.9167, 0.25, 0.9167, 0.2812, 0.9167, 0.2812, 1.0, 0.25, 1.0, 0.25, 2.22e-16, 0.2812, 2.22e-16, 0.2812, 0.08333, 0.25, 0.08333, 0.25, 0.08333, 0.2812, 0.08333, 0.2812, 0.1667, 0.25, 0.1667, 0.25, 0.1667, 0.2812, 0.1667, 0.2812, 0.25, 0.25, 0.25, 0.25, 0.25, 0.2812, 0.25, 0.2812, 0.3333, 0.25, 0.3333, 0.25, 0.3333, 0.2812, 0.3333, 0.2812, 0.4167, 0.25, 0.4167, 0.25, 0.4167, 0.2812, 0.4167, 0.2812, 0.5, 0.25, 0.5, 0.2812, 0.5, 0.3125, 0.5, 0.3125, 0.5833, 0.2812, 0.5833, 0.2812, 0.5833, 0.3125, 0.5833, 0.3125, 0.6667, 0.2812, 0.6667, 0.2812, 0.6667, 0.3125, 0.6667, 0.3125, 0.75, 0.2812, 0.75, 0.2812, 0.75, 0.3125, 0.75, 0.3125, 0.8333, 0.2812, 0.8333, 0.2812, 0.8333, 0.3125, 0.8333, 0.3125, 0.9167, 0.2812, 0.9167, 0.2812, 0.9167, 0.3125, 0.9167, 0.3125, 1.0, 0.2812, 1.0, 0.2812, 2.22e-16, 0.3125, 2.22e-16, 0.3125, 0.08333, 0.2812, 0.08333, 0.2812, 0.08333, 0.3125, 0.08333, 0.3125, 0.1667, 0.2812, 0.1667, 0.2812, 0.1667, 0.3125, 0.1667, 0.3125, 0.25, 0.2812, 0.25, 0.2812, 0.25, 0.3125, 0.25, 0.3125, 0.3333, 0.2812, 0.3333, 0.2812, 0.3333, 0.3125, 0.3333, 0.3125, 0.4167, 0.2812, 0.4167, 0.2812, 0.4167, 0.3125, 0.4167, 0.3125, 0.5, 0.2812, 0.5, 0.3125, 0.5, 0.3438, 0.5, 0.3438, 0.5833, 0.3125, 0.5833, 0.3125, 0.5833, 0.3438, 0.5833, 0.3438, 0.6667, 0.3125, 0.6667, 0.3125, 0.6667, 0.3438, 0.6667, 0.3438, 0.75, 0.3125, 0.75, 0.3125, 0.75, 0.3438, 0.75, 0.3438, 0.8333, 0.3125, 0.8333, 0.3125, 0.8333, 0.3438, 0.8333, 0.3438, 0.9167, 0.3125, 0.9167, 0.3125, 0.9167, 0.3438, 0.9167, 0.3438, 1.0, 0.3125, 1.0, 0.3125, 2.22e-16, 0.3438, 2.22e-16, 0.3438, 0.08333, 0.3125, 0.08333, 0.3125, 0.08333, 0.3438, 0.08333, 0.3438, 0.1667, 0.3125, 0.1667, 0.3125, 0.1667, 0.3438, 0.1667, 0.3438, 0.25, 0.3125, 0.25, 0.3125, 0.25, 0.3438, 0.25, 0.3438, 0.3333, 0.3125, 0.3333, 0.3125, 0.3333, 0.3438, 0.3333, 0.3438, 0.4167, 0.3125, 0.4167, 0.3125, 0.4167, 0.3438, 0.4167, 0.3438, 0.5, 0.3125, 0.5, 0.3438, 0.5, 0.375, 0.5, 0.375, 0.5833, 0.3438, 0.5833, 0.3438, 0.5833, 0.375, 0.5833, 0.375, 0.6667, 0.3438, 0.6667, 0.3438, 0.6667, 0.375, 0.6667, 0.375, 0.75, 0.3438, 0.75, 0.3438, 0.75, 0.375, 0.75, 0.375, 0.8333, 0.3438, 0.8333, 0.3438, 0.8333, 0.375, 0.8333, 0.375, 0.9167, 0.3438, 0.9167, 0.3438, 0.9167, 0.375, 0.9167, 0.375, 1.0, 0.3438, 1.0, 0.3438, 2.22e-16, 0.375, 2.22e-16, 0.375, 0.08333, 0.3438, 0.08333, 0.3438, 0.08333, 0.375, 0.08333, 0.375, 0.1667, 0.3438, 0.1667, 0.3438, 0.1667, 0.375, 0.1667, 0.375, 0.25, 0.3438, 0.25, 0.3438, 0.25, 0.375, 0.25, 0.375, 0.3333, 0.3438, 0.3333, 0.3438, 0.3333, 0.375, 0.3333, 0.375, 0.4167, 0.3438, 0.4167, 0.3438, 0.4167, 0.375, 0.4167, 0.375, 0.5, 0.3438, 0.5, 0.375, 0.5, 0.4062, 0.5, 0.4062, 0.5833, 0.375, 0.5833, 0.375, 0.5833, 0.4062, 0.5833, 0.4062, 0.6667, 0.375, 0.6667, 0.375, 0.6667, 0.4062, 0.6667, 0.4062, 0.75, 0.375, 0.75, 0.375, 0.75, 0.4062, 0.75, 0.4062, 0.8333, 0.375, 0.8333, 0.375, 0.8333, 0.4062, 0.8333, 0.4062, 0.9167, 0.375, 0.9167, 0.375, 0.9167, 0.4062, 0.9167, 0.4062, 1.0, 0.375, 1.0, 0.375, 2.22e-16, 0.4062, 2.22e-16, 0.4062, 0.08333, 0.375, 0.08333, 0.375, 0.08333, 0.4062, 0.08333, 0.4062, 0.1667, 0.375, 0.1667, 0.375, 0.1667, 0.4062, 0.1667, 0.4062, 0.25, 0.375, 0.25, 0.375, 0.25, 0.4062, 0.25, 0.4062, 0.3333, 0.375, 0.3333, 0.375, 0.3333, 0.4062, 0.3333, 0.4062, 0.4167, 0.375, 0.4167, 0.375, 0.4167, 0.4062, 0.4167, 0.4062, 0.5, 0.375, 0.5, 0.4062, 0.5, 0.4375, 0.5, 0.4375, 0.5833, 0.4062, 0.5833, 0.4062, 0.5833, 0.4375, 0.5833, 0.4375, 0.6667, 0.4062, 0.6667, 0.4062, 0.6667, 0.4375, 0.6667, 0.4375, 0.75, 0.4062, 0.75, 0.4062, 0.75, 0.4375, 0.75, 0.4375, 0.8333, 0.4062, 0.8333, 0.4062, 0.8333, 0.4375, 0.8333, 0.4375, 0.9167, 0.4062, 0.9167, 0.4062, 0.9167, 0.4375, 0.9167, 0.4375, 1.0, 0.4062, 1.0, 0.4062, 2.22e-16, 0.4375, 2.22e-16, 0.4375, 0.08333, 0.4062, 0.08333, 0.4062, 0.08333, 0.4375, 0.08333, 0.4375, 0.1667, 0.4062, 0.1667, 0.4062, 0.1667, 0.4375, 0.1667, 0.4375, 0.25, 0.4062, 0.25, 0.4062, 0.25, 0.4375, 0.25, 0.4375, 0.3333, 0.4062, 0.3333, 0.4062, 0.3333, 0.4375, 0.3333, 0.4375, 0.4167, 0.4062, 0.4167, 0.4062, 0.4167, 0.4375, 0.4167, 0.4375, 0.5, 0.4062, 0.5, 0.4375, 0.5, 0.4688, 0.5, 0.4688, 0.5833, 0.4375, 0.5833, 0.4375, 0.5833, 0.4688, 0.5833, 0.4688, 0.6667, 0.4375, 0.6667, 0.4375, 0.6667, 0.4688, 0.6667, 0.4688, 0.75, 0.4375, 0.75, 0.4375, 0.75, 0.4688, 0.75, 0.4688, 0.8333, 0.4375, 0.8333, 0.4375, 0.8333, 0.4688, 0.8333, 0.4688, 0.9167, 0.4375, 0.9167, 0.4375, 0.9167, 0.4688, 0.9167, 0.4688, 1.0, 0.4375, 1.0, 0.4375, 2.22e-16, 0.4688, 2.22e-16, 0.4688, 0.08333, 0.4375, 0.08333, 0.4375, 0.08333, 0.4688, 0.08333, 0.4688, 0.1667, 0.4375, 0.1667, 0.4375, 0.1667, 0.4688, 0.1667, 0.4688, 0.25, 0.4375, 0.25, 0.4375, 0.25, 0.4688, 0.25, 0.4688, 0.3333, 0.4375, 0.3333, 0.4375, 0.3333, 0.4688, 0.3333, 0.4688, 0.4167, 0.4375, 0.4167, 0.4375, 0.4167, 0.4688, 0.4167, 0.4688, 0.5, 0.4375, 0.5, 0.4688, 0.5, 0.5, 0.5, 0.5, 0.5833, 0.4688, 0.5833, 0.4688, 0.5833, 0.5, 0.5833, 0.5, 0.6667, 0.4688, 0.6667, 0.4688, 0.6667, 0.5, 0.6667, 0.5, 0.75, 0.4688, 0.75, 0.4688, 0.75, 0.5, 0.75, 0.5, 0.8333, 0.4688, 0.8333, 0.4688, 0.8333, 0.5, 0.8333, 0.5, 0.9167, 0.4688, 0.9167, 0.4688, 0.9167, 0.5, 0.9167, 0.5, 1.0, 0.4688, 1.0, 0.4688, 2.22e-16, 0.5, 2.22e-16, 0.5, 0.08333, 0.4688, 0.08333, 0.4688, 0.08333, 0.5, 0.08333, 0.5, 0.1667, 0.4688, 0.1667, 0.4688, 0.1667, 0.5, 0.1667, 0.5, 0.25, 0.4688, 0.25, 0.4688, 0.25, 0.5, 0.25, 0.5, 0.3333, 0.4688, 0.3333, 0.4688, 0.3333, 0.5, 0.3333, 0.5, 0.4167, 0.4688, 0.4167, 0.4688, 0.4167, 0.5, 0.4167, 0.5, 0.5, 0.4688, 0.5])
me_torus_001.update()
me_torus_004 = bpy.data.meshes.new('Torus.004')
me_torus_004.from_pydata([(0.6503, -0.01448, 0.09223), (0.5302, 0.008479, 0.2458), (0.3935, 0.01542, 0.2886), (0.2572, 0.01855, 0.2575), (0.1592, 0.01733, 0.1615), (0.6404, 0.129, 0.15), (0.516, 0.1091, 0.2416), (0.381, 0.08941, 0.2828), (0.2484, 0.06724, 0.2526), (0.1537, 0.04855, 0.1596), (0.6012, 0.2562, 0.1501), (0.4829, 0.2136, 0.2401), (0.3544, 0.1656, 0.278), (0.2301, 0.1168, 0.2487), (0.142, 0.07986, 0.1582), (0.5373, 0.3794, 0.1433), (0.4304, 0.3147, 0.235), (0.3151, 0.2403, 0.2746), (0.2031, 0.165, 0.2466), (0.1248, 0.1099, 0.1576), (0.4606, 0.5072, -0.01011), (0.3611, 0.4051, 0.2278), (0.264, 0.3073, 0.2714), (0.1688, 0.2097, 0.2474), (0.1028, 0.1373, 0.1585), (0.3498, 0.5817, 0.1236), (0.2784, 0.4787, 0.2215), (0.2027, 0.3631, 0.2707), (0.1282, 0.2476, 0.2505), (0.07698, 0.1607, 0.1608), (0.2358, 0.6463, 0.1194), (0.1864, 0.5309, 0.2197), (0.1339, 0.4046, 0.2742), (0.08251, 0.2763, 0.2553), (0.04815, 0.1788, 0.1642), (0.1368, 0.6796, 0.03214), (0.08742, 0.5607, 0.2258), (0.05946, 0.4295, 0.2815), (0.03291, 0.2942, 0.2611), (0.01685, 0.1904, 0.1675), (-0.01436, 0.6838, 0.1294), (-0.01734, 0.5671, 0.234), (-0.01904, 0.4369, 0.2894), (-0.01903, 0.3007, 0.2666), (-0.01569, 0.195, 0.1704), (-0.1459, 0.6612, 0.1339), (-0.1237, 0.5517, 0.2415), (-0.09826, 0.428, 0.2972), (-0.07104, 0.2961, 0.2718), (-0.04815, 0.1925, 0.1729), (-0.1948, 0.6518, 0.02539), (-0.2268, 0.5174, 0.247), (-0.1748, 0.4045, 0.304), (-0.121, 0.2811, 0.2763), (-0.07896, 0.1835, 0.175), (-0.3921, 0.555, 0.132), (-0.3216, 0.468, 0.2494), (-0.2454, 0.3682, 0.3086), (-0.1666, 0.2568, 0.2795), (-0.1061, 0.1687, 0.1764), (-0.4451, 0.5331, -0.02656), (-0.4035, 0.4043, 0.2513), (-0.3063, 0.3202, 0.3107), (-0.2059, 0.2244, 0.2806), (-0.1278, 0.1492, 0.1768), (-0.5723, 0.3817, 0.139), (-0.4671, 0.3265, 0.2544), (-0.3536, 0.2606, 0.3115), (-0.2366, 0.1846, 0.2802), (-0.143, 0.126, 0.1764), (-0.6244, 0.2728, 0.1458), (-0.5099, 0.2365, 0.2568), (-0.3852, 0.1909, 0.3102), (-0.2574, 0.1384, 0.2785), (-0.1508, 0.09976, 0.1756), (-0.6507, 0.152, 0.1509), (-0.5315, 0.1364, 0.2571), (-0.4013, 0.114, 0.3074), (-0.2655, 0.08839, 0.2757), (-0.1512, 0.07107, 0.1742), (-0.6537, 0.02249, 0.1532), (-0.5337, 0.02918, 0.2553), (-0.4028, 0.03249, 0.3033), (-0.2607, 0.03636, 0.2719), (-0.1444, 0.04041, 0.1721), (-0.6554, -0.07889, 0.05555), (-0.5187, -0.08155, 0.2506), (-0.3901, -0.05104, 0.2972), (-0.2446, -0.01619, 0.2671), (-0.1312, 0.008636, 0.1693), (-0.6011, -0.2435, 0.1482), (-0.4877, -0.19, 0.2438), (-0.3627, -0.1317, 0.2891), (-0.2198, -0.06744, 0.2609), (-0.1128, -0.02248, 0.1665), (-0.5427, -0.3626, 0.1478), (-0.4393, -0.2892, 0.2394), (-0.3226, -0.2057, 0.2819), (-0.1884, -0.1147, 0.2555), (-0.09084, -0.05126, 0.1638), (-0.4962, -0.4517, 0.02533), (-0.3737, -0.3734, 0.237), (-0.272, -0.2694, 0.2769), (-0.1519, -0.1554, 0.2527), (-0.06663, -0.07668, 0.1623), (-0.3631, -0.5441, 0.1488), (-0.2933, -0.4385, 0.2376), (-0.2117, -0.3181, 0.2774), (-0.1118, -0.1881, 0.2528), (-0.0416, -0.09802, 0.1619), (-0.249, -0.6018, 0.1517), (-0.1996, -0.4818, 0.2442), (-0.1435, -0.351, 0.2838), (-0.06945, -0.212, 0.2555), (-0.0163, -0.1143, 0.1625), (-0.09306, -0.6433, 0.08407), (-0.09661, -0.5035, 0.2562), (-0.06895, -0.3672, 0.2947), (-0.02527, -0.2262, 0.2601), (0.009004, -0.1249, 0.1638), (0.009525, -0.6337, 0.177), (0.01138, -0.5041, 0.2713), (0.01076, -0.3673, 0.3071), (0.02021, -0.2304, 0.2656), (0.03409, -0.1295, 0.1654), (0.1423, -0.6107, 0.1932), (0.1196, -0.4845, 0.2868), (0.09124, -0.3526, 0.3186), (0.06631, -0.2244, 0.2711), (0.05874, -0.1282, 0.167), (0.2472, -0.6019, 0.07133), (0.223, -0.4472, 0.2988), (0.1681, -0.325, 0.3271), (0.1121, -0.2085, 0.2753), (0.08258, -0.1209, 0.1681), (0.3839, -0.502, 0.211), (0.3165, -0.3953, 0.3038), (0.2376, -0.2865, 0.3303), (0.1561, -0.1837, 0.2774), (0.1049, -0.1079, 0.1687), (0.4978, -0.43, 0.09871), (0.3955, -0.3322, 0.299), (0.2966, -0.2392, 0.3271), (0.1945, -0.1519, 0.2766), (0.1246, -0.0898, 0.1685), (0.5588, -0.3327, 0.1931), (0.4574, -0.2591, 0.2869), (0.3427, -0.1844, 0.3189), (0.2245, -0.1147, 0.2734), (0.1406, -0.06733, 0.1674), (0.6137, -0.23, 0.1768), (0.5009, -0.1772, 0.2714), (0.3745, -0.1228, 0.3081), (0.2453, -0.07326, 0.2684), (0.1522, -0.04137, 0.1656), (0.6457, -0.1174, 0.1616), (0.5253, -0.08761, 0.2564), (0.3915, -0.05576, 0.2973), (0.2562, -0.02847, 0.2628), (0.1586, -0.01286, 0.1635), (0.6428, 0.001425, 0.1356), (0.5209, 0.006845, 0.2282), (0.3924, 0.0135, 0.2687), (0.2666, 0.01753, 0.2398), (0.1733, 0.01723, 0.1473), (0.6289, 0.1262, 0.134), (0.5072, 0.1066, 0.2238), (0.3802, 0.08803, 0.2628), (0.2577, 0.06834, 0.235), (0.1674, 0.05127, 0.1453), (0.5905, 0.2514, 0.1339), (0.4749, 0.2096, 0.2222), (0.3539, 0.1644, 0.258), (0.2388, 0.1198, 0.2309), (0.1548, 0.08512, 0.1437), (0.5278, 0.3723, 0.1273), (0.4233, 0.3091, 0.2172), (0.3145, 0.239, 0.2547), (0.2108, 0.1697, 0.2288), (0.1363, 0.1174, 0.1431), (0.4439, 0.4814, 0.1172), (0.3548, 0.398, 0.2101), (0.2631, 0.3058, 0.2515), (0.175, 0.2158, 0.2294), (0.1124, 0.1468, 0.1437), (0.3432, 0.5712, 0.1079), (0.2731, 0.4704, 0.2041), (0.2012, 0.3614, 0.2509), (0.1324, 0.2548, 0.2323), (0.08429, 0.1719, 0.1459), (0.2308, 0.6347, 0.1038), (0.182, 0.5216, 0.2026), (0.1317, 0.4025, 0.2544), (0.08451, 0.2842, 0.2371), (0.05277, 0.1914, 0.1493), (0.1114, 0.6674, 0.1079), (0.08454, 0.5505, 0.2088), (0.05722, 0.427, 0.2617), (0.03295, 0.3026, 0.2429), (0.01866, 0.2037, 0.1526), (-0.01449, 0.6705, 0.1145), (-0.01797, 0.5562, 0.2173), (-0.02073, 0.4342, 0.2697), (-0.02072, 0.3091, 0.2486), (-0.0167, 0.2085, 0.1557), (-0.1431, 0.6476, 0.1195), (-0.122, 0.5405, 0.225), (-0.09922, 0.4251, 0.2775), (-0.0743, 0.3043, 0.2539), (-0.05184, 0.2058, 0.1584), (-0.2684, 0.6034, 0.121), (-0.2227, 0.5065, 0.2308), (-0.1749, 0.4016, 0.2842), (-0.1256, 0.289, 0.2585), (-0.08509, 0.1959, 0.1606), (-0.3842, 0.5428, 0.1182), (-0.3155, 0.4579, 0.2333), (-0.2446, 0.3655, 0.2888), (-0.1724, 0.264, 0.2617), (-0.1144, 0.1799, 0.162), (-0.4839, 0.4656, 0.119), (-0.3956, 0.3956, 0.2352), (-0.3048, 0.3181, 0.2909), (-0.2127, 0.2306, 0.2628), (-0.1381, 0.1586, 0.1624), (-0.5608, 0.3737, 0.1247), (-0.4578, 0.32, 0.238), (-0.3517, 0.2593, 0.2917), (-0.2444, 0.1893, 0.2623), (-0.1549, 0.1328, 0.1619), (-0.6118, 0.2679, 0.1311), (-0.4996, 0.2328, 0.24), (-0.3832, 0.1906, 0.2903), (-0.2658, 0.1414, 0.2606), (-0.1638, 0.1035, 0.1608), (-0.6375, 0.1502, 0.1359), (-0.521, 0.1353, 0.2401), (-0.3994, 0.1145, 0.2875), (-0.2743, 0.08955, 0.2577), (-0.1645, 0.07159, 0.1592), (-0.6407, 0.02333, 0.138), (-0.5235, 0.03021, 0.2381), (-0.4011, 0.03359, 0.2834), (-0.2694, 0.03595, 0.2539), (-0.1574, 0.03831, 0.157), (-0.6249, -0.109, 0.1362), (-0.5092, -0.07871, 0.2332), (-0.3888, -0.04932, 0.2773), (-0.253, -0.01773, 0.249), (-0.1435, 0.00467, 0.1541), (-0.5899, -0.2387, 0.1323), (-0.4792, -0.1858, 0.2262), (-0.3618, -0.1298, 0.2692), (-0.2277, -0.07, 0.2427), (-0.1243, -0.02794, 0.151), (-0.5329, -0.3561, 0.1317), (-0.4319, -0.2839, 0.2216), (-0.3219, -0.204, 0.262), (-0.1955, -0.1185, 0.2371), (-0.1011, -0.05833, 0.1482), (-0.4539, -0.4547, 0.1324), (-0.3676, -0.3671, 0.219), (-0.2712, -0.268, 0.2569), (-0.1576, -0.1606, 0.2343), (-0.07545, -0.08545, 0.1466), (-0.3566, -0.5346, 0.1324), (-0.2882, -0.4313, 0.2196), (-0.2102, -0.3173, 0.2574), (-0.1159, -0.195, 0.2345), (-0.04861, -0.1085, 0.1464), (-0.2441, -0.5912, 0.1354), (-0.1954, -0.474, 0.2263), (-0.1414, -0.3506, 0.264), (-0.07147, -0.2203, 0.2374), (-0.02099, -0.1264, 0.1473), (-0.1197, -0.62, 0.1457), (-0.09347, -0.4951, 0.2383), (-0.06635, -0.3671, 0.2749), (-0.02512, -0.2357, 0.2425), (0.007144, -0.1383, 0.1491), (0.01072, -0.6219, 0.1609), (0.01306, -0.4953, 0.2534), (0.01349, -0.3674, 0.2873), (0.02247, -0.2405, 0.2485), (0.03533, -0.1437, 0.1514), (0.1411, -0.5989, 0.1771), (0.1195, -0.4759, 0.2688), (0.09375, -0.3529, 0.2988), (0.07045, -0.2347, 0.2544), (0.063, -0.1424, 0.1536), (0.2653, -0.5542, 0.1899), (0.2208, -0.4391, 0.2807), (0.17, -0.3256, 0.3072), (0.1177, -0.2185, 0.259), (0.08944, -0.1345, 0.1552), (0.3773, -0.4921, 0.1949), (0.3119, -0.3885, 0.2855), (0.2385, -0.2877, 0.3104), (0.1627, -0.1931, 0.261), (0.1138, -0.1204, 0.1559), (0.4724, -0.4162, 0.19), (0.3886, -0.3272, 0.2808), (0.2965, -0.2411, 0.3072), (0.2019, -0.1604, 0.2601), (0.1353, -0.1006, 0.1555), (0.5477, -0.3278, 0.1772), (0.4489, -0.2563, 0.269), (0.3418, -0.1869, 0.2991), (0.2327, -0.1219, 0.2565), (0.1528, -0.07594, 0.1541), (0.6016, -0.2277, 0.161), (0.4915, -0.1764, 0.2538), (0.3732, -0.1255, 0.2883), (0.2541, -0.07868, 0.2513), (0.1655, -0.0474, 0.1519), (0.6334, -0.1172, 0.1459), (0.5157, -0.0883, 0.2389), (0.3902, -0.05826, 0.2775), (0.2654, -0.03178, 0.2453), (0.1725, -0.01597, 0.1495)], [], [(0, 5, 6, 1), (1, 6, 7, 2), (2, 7, 8, 3), (3, 8, 9, 4), (5, 10, 11, 6), (6, 11, 12, 7), (7, 12, 13, 8), (8, 13, 14, 9), (10, 15, 16, 11), (11, 16, 17, 12), (12, 17, 18, 13), (13, 18, 19, 14), (15, 20, 21, 16), (16, 21, 22, 17), (17, 22, 23, 18), (18, 23, 24, 19), (20, 25, 26, 21), (21, 26, 27, 22), (22, 27, 28, 23), (23, 28, 29, 24), (25, 30, 31, 26), (26, 31, 32, 27), (27, 32, 33, 28), (28, 33, 34, 29), (30, 35, 36, 31), (31, 36, 37, 32), (32, 37, 38, 33), (33, 38, 39, 34), (35, 40, 41, 36), (36, 41, 42, 37), (37, 42, 43, 38), (38, 43, 44, 39), (40, 45, 46, 41), (41, 46, 47, 42), (42, 47, 48, 43), (43, 48, 49, 44), (45, 50, 51, 46), (46, 51, 52, 47), (47, 52, 53, 48), (48, 53, 54, 49), (50, 55, 56, 51), (51, 56, 57, 52), (52, 57, 58, 53), (53, 58, 59, 54), (55, 60, 61, 56), (56, 61, 62, 57), (57, 62, 63, 58), (58, 63, 64, 59), (60, 65, 66, 61), (61, 66, 67, 62), (62, 67, 68, 63), (63, 68, 69, 64), (65, 70, 71, 66), (66, 71, 72, 67), (67, 72, 73, 68), (68, 73, 74, 69), (70, 75, 76, 71), (71, 76, 77, 72), (72, 77, 78, 73), (73, 78, 79, 74), (75, 80, 81, 76), (76, 81, 82, 77), (77, 82, 83, 78), (78, 83, 84, 79), (80, 85, 86, 81), (81, 86, 87, 82), (82, 87, 88, 83), (83, 88, 89, 84), (85, 90, 91, 86), (86, 91, 92, 87), (87, 92, 93, 88), (88, 93, 94, 89), (90, 95, 96, 91), (91, 96, 97, 92), (92, 97, 98, 93), (93, 98, 99, 94), (95, 100, 101, 96), (96, 101, 102, 97), (97, 102, 103, 98), (98, 103, 104, 99), (100, 105, 106, 101), (101, 106, 107, 102), (102, 107, 108, 103), (103, 108, 109, 104), (105, 110, 111, 106), (106, 111, 112, 107), (107, 112, 113, 108), (108, 113, 114, 109), (110, 115, 116, 111), (111, 116, 117, 112), (112, 117, 118, 113), (113, 118, 119, 114), (115, 120, 121, 116), (116, 121, 122, 117), (117, 122, 123, 118), (118, 123, 124, 119), (120, 125, 126, 121), (121, 126, 127, 122), (122, 127, 128, 123), (123, 128, 129, 124), (125, 130, 131, 126), (126, 131, 132, 127), (127, 132, 133, 128), (128, 133, 134, 129), (130, 135, 136, 131), (131, 136, 137, 132), (132, 137, 138, 133), (133, 138, 139, 134), (135, 140, 141, 136), (136, 141, 142, 137), (137, 142, 143, 138), (138, 143, 144, 139), (140, 145, 146, 141), (141, 146, 147, 142), (142, 147, 148, 143), (143, 148, 149, 144), (145, 150, 151, 146), (146, 151, 152, 147), (147, 152, 153, 148), (148, 153, 154, 149), (150, 155, 156, 151), (151, 156, 157, 152), (152, 157, 158, 153), (153, 158, 159, 154), (155, 0, 1, 156), (156, 1, 2, 157), (157, 2, 3, 158), (158, 3, 4, 159), (160, 161, 166, 165), (161, 162, 167, 166), (162, 163, 168, 167), (163, 164, 169, 168), (165, 166, 171, 170), (166, 167, 172, 171), (167, 168, 173, 172), (168, 169, 174, 173), (170, 171, 176, 175), (171, 172, 177, 176), (172, 173, 178, 177), (173, 174, 179, 178), (175, 176, 181, 180), (176, 177, 182, 181), (177, 178, 183, 182), (178, 179, 184, 183), (180, 181, 186, 185), (181, 182, 187, 186), (182, 183, 188, 187), (183, 184, 189, 188), (185, 186, 191, 190), (186, 187, 192, 191), (187, 188, 193, 192), (188, 189, 194, 193), (190, 191, 196, 195), (191, 192, 197, 196), (192, 193, 198, 197), (193, 194, 199, 198), (195, 196, 201, 200), (196, 197, 202, 201), (197, 198, 203, 202), (198, 199, 204, 203), (200, 201, 206, 205), (201, 202, 207, 206), (202, 203, 208, 207), (203, 204, 209, 208), (205, 206, 211, 210), (206, 207, 212, 211), (207, 208, 213, 212), (208, 209, 214, 213), (210, 211, 216, 215), (211, 212, 217, 216), (212, 213, 218, 217), (213, 214, 219, 218), (215, 216, 221, 220), (216, 217, 222, 221), (217, 218, 223, 222), (218, 219, 224, 223), (220, 221, 226, 225), (221, 222, 227, 226), (222, 223, 228, 227), (223, 224, 229, 228), (225, 226, 231, 230), (226, 227, 232, 231), (227, 228, 233, 232), (228, 229, 234, 233), (230, 231, 236, 235), (231, 232, 237, 236), (232, 233, 238, 237), (233, 234, 239, 238), (235, 236, 241, 240), (236, 237, 242, 241), (237, 238, 243, 242), (238, 239, 244, 243), (240, 241, 246, 245), (241, 242, 247, 246), (242, 243, 248, 247), (243, 244, 249, 248), (245, 246, 251, 250), (246, 247, 252, 251), (247, 248, 253, 252), (248, 249, 254, 253), (250, 251, 256, 255), (251, 252, 257, 256), (252, 253, 258, 257), (253, 254, 259, 258), (255, 256, 261, 260), (256, 257, 262, 261), (257, 258, 263, 262), (258, 259, 264, 263), (260, 261, 266, 265), (261, 262, 267, 266), (262, 263, 268, 267), (263, 264, 269, 268), (265, 266, 271, 270), (266, 267, 272, 271), (267, 268, 273, 272), (268, 269, 274, 273), (270, 271, 276, 275), (271, 272, 277, 276), (272, 273, 278, 277), (273, 274, 279, 278), (275, 276, 281, 280), (276, 277, 282, 281), (277, 278, 283, 282), (278, 279, 284, 283), (280, 281, 286, 285), (281, 282, 287, 286), (282, 283, 288, 287), (283, 284, 289, 288), (285, 286, 291, 290), (286, 287, 292, 291), (287, 288, 293, 292), (288, 289, 294, 293), (290, 291, 296, 295), (291, 292, 297, 296), (292, 293, 298, 297), (293, 294, 299, 298), (295, 296, 301, 300), (296, 297, 302, 301), (297, 298, 303, 302), (298, 299, 304, 303), (300, 301, 306, 305), (301, 302, 307, 306), (302, 303, 308, 307), (303, 304, 309, 308), (305, 306, 311, 310), (306, 307, 312, 311), (307, 308, 313, 312), (308, 309, 314, 313), (310, 311, 316, 315), (311, 312, 317, 316), (312, 313, 318, 317), (313, 314, 319, 318), (315, 316, 161, 160), (316, 317, 162, 161), (317, 318, 163, 162), (318, 319, 164, 163), (5, 0, 160, 165), (4, 9, 169, 164), (10, 5, 165, 170), (9, 14, 174, 169), (15, 10, 170, 175), (14, 19, 179, 174), (20, 15, 175, 180), (19, 24, 184, 179), (25, 20, 180, 185), (24, 29, 189, 184), (30, 25, 185, 190), (29, 34, 194, 189), (35, 30, 190, 195), (34, 39, 199, 194), (40, 35, 195, 200), (39, 44, 204, 199), (45, 40, 200, 205), (44, 49, 209, 204), (50, 45, 205, 210), (49, 54, 214, 209), (55, 50, 210, 215), (54, 59, 219, 214), (60, 55, 215, 220), (59, 64, 224, 219), (65, 60, 220, 225), (64, 69, 229, 224), (70, 65, 225, 230), (69, 74, 234, 229), (75, 70, 230, 235), (74, 79, 239, 234), (80, 75, 235, 240), (79, 84, 244, 239), (85, 80, 240, 245), (84, 89, 249, 244), (90, 85, 245, 250), (89, 94, 254, 249), (95, 90, 250, 255), (94, 99, 259, 254), (100, 95, 255, 260), (99, 104, 264, 259), (105, 100, 260, 265), (104, 109, 269, 264), (110, 105, 265, 270), (109, 114, 274, 269), (115, 110, 270, 275), (114, 119, 279, 274), (120, 115, 275, 280), (119, 124, 284, 279), (125, 120, 280, 285), (124, 129, 289, 284), (130, 125, 285, 290), (129, 134, 294, 289), (135, 130, 290, 295), (134, 139, 299, 294), (140, 135, 295, 300), (139, 144, 304, 299), (145, 140, 300, 305), (144, 149, 309, 304), (150, 145, 305, 310), (149, 154, 314, 309), (155, 150, 310, 315), (154, 159, 319, 314), (0, 155, 315, 160), (159, 4, 164, 319)])
me_torus_004.polygons.foreach_set('use_smooth', [True] * 320)
_uv = me_torus_004.uv_layers.new(name='UVMap')
_uv.uv.foreach_set('vector', [0.5, 0.5833, 0.5312, 0.5833, 0.5312, 0.6667, 0.5, 0.6667, 0.5, 0.6667, 0.5312, 0.6667, 0.5312, 0.75, 0.5, 0.75, 0.5, 0.75, 0.5312, 0.75, 0.5312, 0.8333, 0.5, 0.8333, 0.5, 0.8333, 0.5312, 0.8333, 0.5312, 0.9167, 0.5, 0.9167, 0.5312, 0.5833, 0.5625, 0.5833, 0.5625, 0.6667, 0.5312, 0.6667, 0.5312, 0.6667, 0.5625, 0.6667, 0.5625, 0.75, 0.5312, 0.75, 0.5312, 0.75, 0.5625, 0.75, 0.5625, 0.8333, 0.5312, 0.8333, 0.5312, 0.8333, 0.5625, 0.8333, 0.5625, 0.9167, 0.5312, 0.9167, 0.5625, 0.5833, 0.5938, 0.5833, 0.5938, 0.6667, 0.5625, 0.6667, 0.5625, 0.6667, 0.5938, 0.6667, 0.5938, 0.75, 0.5625, 0.75, 0.5625, 0.75, 0.5938, 0.75, 0.5938, 0.8333, 0.5625, 0.8333, 0.5625, 0.8333, 0.5938, 0.8333, 0.5938, 0.9167, 0.5625, 0.9167, 0.5938, 0.5833, 0.625, 0.5833, 0.625, 0.6667, 0.5938, 0.6667, 0.5938, 0.6667, 0.625, 0.6667, 0.625, 0.75, 0.5938, 0.75, 0.5938, 0.75, 0.625, 0.75, 0.625, 0.8333, 0.5938, 0.8333, 0.5938, 0.8333, 0.625, 0.8333, 0.625, 0.9167, 0.5938, 0.9167, 0.625, 0.5833, 0.6562, 0.5833, 0.6562, 0.6667, 0.625, 0.6667, 0.625, 0.6667, 0.6562, 0.6667, 0.6562, 0.75, 0.625, 0.75, 0.625, 0.75, 0.6562, 0.75, 0.6562, 0.8333, 0.625, 0.8333, 0.625, 0.8333, 0.6562, 0.8333, 0.6562, 0.9167, 0.625, 0.9167, 0.6562, 0.5833, 0.6875, 0.5833, 0.6875, 0.6667, 0.6562, 0.6667, 0.6562, 0.6667, 0.6875, 0.6667, 0.6875, 0.75, 0.6562, 0.75, 0.6562, 0.75, 0.6875, 0.75, 0.6875, 0.8333, 0.6562, 0.8333, 0.6562, 0.8333, 0.6875, 0.8333, 0.6875, 0.9167, 0.6562, 0.9167, 0.6875, 0.5833, 0.7188, 0.5833, 0.7188, 0.6667, 0.6875, 0.6667, 0.6875, 0.6667, 0.7188, 0.6667, 0.7188, 0.75, 0.6875, 0.75, 0.6875, 0.75, 0.7188, 0.75, 0.7188, 0.8333, 0.6875, 0.8333, 0.6875, 0.8333, 0.7188, 0.8333, 0.7188, 0.9167, 0.6875, 0.9167, 0.7188, 0.5833, 0.75, 0.5833, 0.75, 0.6667, 0.7188, 0.6667, 0.7188, 0.6667, 0.75, 0.6667, 0.75, 0.75, 0.7188, 0.75, 0.7188, 0.75, 0.75, 0.75, 0.75, 0.8333, 0.7188, 0.8333, 0.7188, 0.8333, 0.75, 0.8333, 0.75, 0.9167, 0.7188, 0.9167, 0.75, 0.5833, 0.7812, 0.5833, 0.7812, 0.6667, 0.75, 0.6667, 0.75, 0.6667, 0.7812, 0.6667, 0.7812, 0.75, 0.75, 0.75, 0.75, 0.75, 0.7812, 0.75, 0.7812, 0.8333, 0.75, 0.8333, 0.75, 0.8333, 0.7812, 0.8333, 0.7812, 0.9167, 0.75, 0.9167, 0.7812, 0.5833, 0.8125, 0.5833, 0.8125, 0.6667, 0.7812, 0.6667, 0.7812, 0.6667, 0.8125, 0.6667, 0.8125, 0.75, 0.7812, 0.75, 0.7812, 0.75, 0.8125, 0.75, 0.8125, 0.8333, 0.7812, 0.8333, 0.7812, 0.8333, 0.8125, 0.8333, 0.8125, 0.9167, 0.7812, 0.9167, 0.8125, 0.5833, 0.8438, 0.5833, 0.8438, 0.6667, 0.8125, 0.6667, 0.8125, 0.6667, 0.8438, 0.6667, 0.8438, 0.75, 0.8125, 0.75, 0.8125, 0.75, 0.8438, 0.75, 0.8438, 0.8333, 0.8125, 0.8333, 0.8125, 0.8333, 0.8438, 0.8333, 0.8438, 0.9167, 0.8125, 0.9167, 0.8438, 0.5833, 0.875, 0.5833, 0.875, 0.6667, 0.8438, 0.6667, 0.8438, 0.6667, 0.875, 0.6667, 0.875, 0.75, 0.8438, 0.75, 0.8438, 0.75, 0.875, 0.75, 0.875, 0.8333, 0.8438, 0.8333, 0.8438, 0.8333, 0.875, 0.8333, 0.875, 0.9167, 0.8438, 0.9167, 0.875, 0.5833, 0.9062, 0.5833, 0.9062, 0.6667, 0.875, 0.6667, 0.875, 0.6667, 0.9062, 0.6667, 0.9062, 0.75, 0.875, 0.75, 0.875, 0.75, 0.9062, 0.75, 0.9062, 0.8333, 0.875, 0.8333, 0.875, 0.8333, 0.9062, 0.8333, 0.9062, 0.9167, 0.875, 0.9167, 0.9062, 0.5833, 0.9375, 0.5833, 0.9375, 0.6667, 0.9062, 0.6667, 0.9062, 0.6667, 0.9375, 0.6667, 0.9375, 0.75, 0.9062, 0.75, 0.9062, 0.75, 0.9375, 0.75, 0.9375, 0.8333, 0.9062, 0.8333, 0.9062, 0.8333, 0.9375, 0.8333, 0.9375, 0.9167, 0.9062, 0.9167, 0.9375, 0.5833, 0.9688, 0.5833, 0.9688, 0.6667, 0.9375, 0.6667, 0.9375, 0.6667, 0.9688, 0.6667, 0.9688, 0.75, 0.9375, 0.75, 0.9375, 0.75, 0.9688, 0.75, 0.9688, 0.8333, 0.9375, 0.8333, 0.9375, 0.8333, 0.9688, 0.8333, 0.9688, 0.9167, 0.9375, 0.9167, 0.9688, 0.5833, 1.0, 0.5833, 1.0, 0.6667, 0.9688, 0.6667, 0.9688, 0.6667, 1.0, 0.6667, 1.0, 0.75, 0.9688, 0.75, 0.9688, 0.75, 1.0, 0.75, 1.0, 0.8333, 0.9688, 0.8333, 0.9688, 0.8333, 1.0, 0.8333, 1.0, 0.9167, 0.9688, 0.9167, 0.0, 0.5833, 0.03125, 0.5833, 0.03125, 0.6667, 0.0, 0.6667, 0.0, 0.6667, 0.03125, 0.6667, 0.03125, 0.75, 0.0, 0.75, 0.0, 0.75, 0.03125, 0.75, 0.03125, 0.8333, 0.0, 0.8333, 0.0, 0.8333, 0.03125, 0.8333, 0.03125, 0.9167, 0.0, 0.9167, 0.03125, 0.5833, 0.0625, 0.5833, 0.0625, 0.6667, 0.03125, 0.6667, 0.03125, 0.6667, 0.0625, 0.6667, 0.0625, 0.75, 0.03125, 0.75, 0.03125, 0.75, 0.0625, 0.75, 0.0625, 0.8333, 0.03125, 0.8333, 0.03125, 0.8333, 0.0625, 0.8333, 0.0625, 0.9167, 0.03125, 0.9167, 0.0625, 0.5833, 0.09375, 0.5833, 0.09375, 0.6667, 0.0625, 0.6667, 0.0625, 0.6667, 0.09375, 0.6667, 0.09375, 0.75, 0.0625, 0.75, 0.0625, 0.75, 0.09375, 0.75, 0.09375, 0.8333, 0.0625, 0.8333, 0.0625, 0.8333, 0.09375, 0.8333, 0.09375, 0.9167, 0.0625, 0.9167, 0.09375, 0.5833, 0.125, 0.5833, 0.125, 0.6667, 0.09375, 0.6667, 0.09375, 0.6667, 0.125, 0.6667, 0.125, 0.75, 0.09375, 0.75, 0.09375, 0.75, 0.125, 0.75, 0.125, 0.8333, 0.09375, 0.8333, 0.09375, 0.8333, 0.125, 0.8333, 0.125, 0.9167, 0.09375, 0.9167, 0.125, 0.5833, 0.1562, 0.5833, 0.1562, 0.6667, 0.125, 0.6667, 0.125, 0.6667, 0.1562, 0.6667, 0.1562, 0.75, 0.125, 0.75, 0.125, 0.75, 0.1562, 0.75, 0.1562, 0.8333, 0.125, 0.8333, 0.125, 0.8333, 0.1562, 0.8333, 0.1562, 0.9167, 0.125, 0.9167, 0.1562, 0.5833, 0.1875, 0.5833, 0.1875, 0.6667, 0.1562, 0.6667, 0.1562, 0.6667, 0.1875, 0.6667, 0.1875, 0.75, 0.1562, 0.75, 0.1562, 0.75, 0.1875, 0.75, 0.1875, 0.8333, 0.1562, 0.8333, 0.1562, 0.8333, 0.1875, 0.8333, 0.1875, 0.9167, 0.1562, 0.9167, 0.1875, 0.5833, 0.2188, 0.5833, 0.2188, 0.6667, 0.1875, 0.6667, 0.1875, 0.6667, 0.2188, 0.6667, 0.2188, 0.75, 0.1875, 0.75, 0.1875, 0.75, 0.2188, 0.75, 0.2188, 0.8333, 0.1875, 0.8333, 0.1875, 0.8333, 0.2188, 0.8333, 0.2188, 0.9167, 0.1875, 0.9167, 0.2188, 0.5833, 0.25, 0.5833, 0.25, 0.6667, 0.2188, 0.6667, 0.2188, 0.6667, 0.25, 0.6667, 0.25, 0.75, 0.2188, 0.75, 0.2188, 0.75, 0.25, 0.75, 0.25, 0.8333, 0.2188, 0.8333, 0.2188, 0.8333, 0.25, 0.8333, 0.25, 0.9167, 0.2188, 0.9167, 0.25, 0.5833, 0.2812, 0.5833, 0.2812, 0.6667, 0.25, 0.6667, 0.25, 0.6667, 0.2812, 0.6667, 0.2812, 0.75, 0.25, 0.75, 0.25, 0.75, 0.2812, 0.75, 0.2812, 0.8333, 0.25, 0.8333, 0.25, 0.8333, 0.2812, 0.8333, 0.2812, 0.9167, 0.25, 0.9167, 0.2812, 0.5833, 0.3125, 0.5833, 0.3125, 0.6667, 0.2812, 0.6667, 0.2812, 0.6667, 0.3125, 0.6667, 0.3125, 0.75, 0.2812, 0.75, 0.2812, 0.75, 0.3125, 0.75, 0.3125, 0.8333, 0.2812, 0.8333, 0.2812, 0.8333, 0.3125, 0.8333, 0.3125, 0.9167, 0.2812, 0.9167, 0.3125, 0.5833, 0.3438, 0.5833, 0.3438, 0.6667, 0.3125, 0.6667, 0.3125, 0.6667, 0.3438, 0.6667, 0.3438, 0.75, 0.3125, 0.75, 0.3125, 0.75, 0.3438, 0.75, 0.3438, 0.8333, 0.3125, 0.8333, 0.3125, 0.8333, 0.3438, 0.8333, 0.3438, 0.9167, 0.3125, 0.9167, 0.3438, 0.5833, 0.375, 0.5833, 0.375, 0.6667, 0.3438, 0.6667, 0.3438, 0.6667, 0.375, 0.6667, 0.375, 0.75, 0.3438, 0.75, 0.3438, 0.75, 0.375, 0.75, 0.375, 0.8333, 0.3438, 0.8333, 0.3438, 0.8333, 0.375, 0.8333, 0.375, 0.9167, 0.3438, 0.9167, 0.375, 0.5833, 0.4062, 0.5833, 0.4062, 0.6667, 0.375, 0.6667, 0.375, 0.6667, 0.4062, 0.6667, 0.4062, 0.75, 0.375, 0.75, 0.375, 0.75, 0.4062, 0.75, 0.4062, 0.8333, 0.375, 0.8333, 0.375, 0.8333, 0.4062, 0.8333, 0.4062, 0.9167, 0.375, 0.9167, 0.4062, 0.5833, 0.4375, 0.5833, 0.4375, 0.6667, 0.4062, 0.6667, 0.4062, 0.6667, 0.4375, 0.6667, 0.4375, 0.75, 0.4062, 0.75, 0.4062, 0.75, 0.4375, 0.75, 0.4375, 0.8333, 0.4062, 0.8333, 0.4062, 0.8333, 0.4375, 0.8333, 0.4375, 0.9167, 0.4062, 0.9167, 0.4375, 0.5833, 0.4688, 0.5833, 0.4688, 0.6667, 0.4375, 0.6667, 0.4375, 0.6667, 0.4688, 0.6667, 0.4688, 0.75, 0.4375, 0.75, 0.4375, 0.75, 0.4688, 0.75, 0.4688, 0.8333, 0.4375, 0.8333, 0.4375, 0.8333, 0.4688, 0.8333, 0.4688, 0.9167, 0.4375, 0.9167, 0.4688, 0.5833, 0.5, 0.5833, 0.5, 0.6667, 0.4688, 0.6667, 0.4688, 0.6667, 0.5, 0.6667, 0.5, 0.75, 0.4688, 0.75, 0.4688, 0.75, 0.5, 0.75, 0.5, 0.8333, 0.4688, 0.8333, 0.4688, 0.8333, 0.5, 0.8333, 0.5, 0.9167, 0.4688, 0.9167, 0.5, 0.5833, 0.5, 0.6667, 0.5312, 0.6667, 0.5312, 0.5833, 0.5, 0.6667, 0.5, 0.75, 0.5312, 0.75, 0.5312, 0.6667, 0.5, 0.75, 0.5, 0.8333, 0.5312, 0.8333, 0.5312, 0.75, 0.5, 0.8333, 0.5, 0.9167, 0.5312, 0.9167, 0.5312, 0.8333, 0.5312, 0.5833, 0.5312, 0.6667, 0.5625, 0.6667, 0.5625, 0.5833, 0.5312, 0.6667, 0.5312, 0.75, 0.5625, 0.75, 0.5625, 0.6667, 0.5312, 0.75, 0.5312, 0.8333, 0.5625, 0.8333, 0.5625, 0.75, 0.5312, 0.8333, 0.5312, 0.9167, 0.5625, 0.9167, 0.5625, 0.8333, 0.5625, 0.5833, 0.5625, 0.6667, 0.5938, 0.6667, 0.5938, 0.5833, 0.5625, 0.6667, 0.5625, 0.75, 0.5938, 0.75, 0.5938, 0.6667, 0.5625, 0.75, 0.5625, 0.8333, 0.5938, 0.8333, 0.5938, 0.75, 0.5625, 0.8333, 0.5625, 0.9167, 0.5938, 0.9167, 0.5938, 0.8333, 0.5938, 0.5833, 0.5938, 0.6667, 0.625, 0.6667, 0.625, 0.5833, 0.5938, 0.6667, 0.5938, 0.75, 0.625, 0.75, 0.625, 0.6667, 0.5938, 0.75, 0.5938, 0.8333, 0.625, 0.8333, 0.625, 0.75, 0.5938, 0.8333, 0.5938, 0.9167, 0.625, 0.9167, 0.625, 0.8333, 0.625, 0.5833, 0.625, 0.6667, 0.6562, 0.6667, 0.6562, 0.5833, 0.625, 0.6667, 0.625, 0.75, 0.6562, 0.75, 0.6562, 0.6667, 0.625, 0.75, 0.625, 0.8333, 0.6562, 0.8333, 0.6562, 0.75, 0.625, 0.8333, 0.625, 0.9167, 0.6562, 0.9167, 0.6562, 0.8333, 0.6562, 0.5833, 0.6562, 0.6667, 0.6875, 0.6667, 0.6875, 0.5833, 0.6562, 0.6667, 0.6562, 0.75, 0.6875, 0.75, 0.6875, 0.6667, 0.6562, 0.75, 0.6562, 0.8333, 0.6875, 0.8333, 0.6875, 0.75, 0.6562, 0.8333, 0.6562, 0.9167, 0.6875, 0.9167, 0.6875, 0.8333, 0.6875, 0.5833, 0.6875, 0.6667, 0.7188, 0.6667, 0.7188, 0.5833, 0.6875, 0.6667, 0.6875, 0.75, 0.7188, 0.75, 0.7188, 0.6667, 0.6875, 0.75, 0.6875, 0.8333, 0.7188, 0.8333, 0.7188, 0.75, 0.6875, 0.8333, 0.6875, 0.9167, 0.7188, 0.9167, 0.7188, 0.8333, 0.7188, 0.5833, 0.7188, 0.6667, 0.75, 0.6667, 0.75, 0.5833, 0.7188, 0.6667, 0.7188, 0.75, 0.75, 0.75, 0.75, 0.6667, 0.7188, 0.75, 0.7188, 0.8333, 0.75, 0.8333, 0.75, 0.75, 0.7188, 0.8333, 0.7188, 0.9167, 0.75, 0.9167, 0.75, 0.8333, 0.75, 0.5833, 0.75, 0.6667, 0.7812, 0.6667, 0.7812, 0.5833, 0.75, 0.6667, 0.75, 0.75, 0.7812, 0.75, 0.7812, 0.6667, 0.75, 0.75, 0.75, 0.8333, 0.7812, 0.8333, 0.7812, 0.75, 0.75, 0.8333, 0.75, 0.9167, 0.7812, 0.9167, 0.7812, 0.8333, 0.7812, 0.5833, 0.7812, 0.6667, 0.8125, 0.6667, 0.8125, 0.5833, 0.7812, 0.6667, 0.7812, 0.75, 0.8125, 0.75, 0.8125, 0.6667, 0.7812, 0.75, 0.7812, 0.8333, 0.8125, 0.8333, 0.8125, 0.75, 0.7812, 0.8333, 0.7812, 0.9167, 0.8125, 0.9167, 0.8125, 0.8333, 0.8125, 0.5833, 0.8125, 0.6667, 0.8438, 0.6667, 0.8438, 0.5833, 0.8125, 0.6667, 0.8125, 0.75, 0.8438, 0.75, 0.8438, 0.6667, 0.8125, 0.75, 0.8125, 0.8333, 0.8438, 0.8333, 0.8438, 0.75, 0.8125, 0.8333, 0.8125, 0.9167, 0.8438, 0.9167, 0.8438, 0.8333, 0.8438, 0.5833, 0.8438, 0.6667, 0.875, 0.6667, 0.875, 0.5833, 0.8438, 0.6667, 0.8438, 0.75, 0.875, 0.75, 0.875, 0.6667, 0.8438, 0.75, 0.8438, 0.8333, 0.875, 0.8333, 0.875, 0.75, 0.8438, 0.8333, 0.8438, 0.9167, 0.875, 0.9167, 0.875, 0.8333, 0.875, 0.5833, 0.875, 0.6667, 0.9062, 0.6667, 0.9062, 0.5833, 0.875, 0.6667, 0.875, 0.75, 0.9062, 0.75, 0.9062, 0.6667, 0.875, 0.75, 0.875, 0.8333, 0.9062, 0.8333, 0.9062, 0.75, 0.875, 0.8333, 0.875, 0.9167, 0.9062, 0.9167, 0.9062, 0.8333, 0.9062, 0.5833, 0.9062, 0.6667, 0.9375, 0.6667, 0.9375, 0.5833, 0.9062, 0.6667, 0.9062, 0.75, 0.9375, 0.75, 0.9375, 0.6667, 0.9062, 0.75, 0.9062, 0.8333, 0.9375, 0.8333, 0.9375, 0.75, 0.9062, 0.8333, 0.9062, 0.9167, 0.9375, 0.9167, 0.9375, 0.8333, 0.9375, 0.5833, 0.9375, 0.6667, 0.9688, 0.6667, 0.9688, 0.5833, 0.9375, 0.6667, 0.9375, 0.75, 0.9688, 0.75, 0.9688, 0.6667, 0.9375, 0.75, 0.9375, 0.8333, 0.9688, 0.8333, 0.9688, 0.75, 0.9375, 0.8333, 0.9375, 0.9167, 0.9688, 0.9167, 0.9688, 0.8333, 0.9688, 0.5833, 0.9688, 0.6667, 1.0, 0.6667, 1.0, 0.5833, 0.9688, 0.6667, 0.9688, 0.75, 1.0, 0.75, 1.0, 0.6667, 0.9688, 0.75, 0.9688, 0.8333, 1.0, 0.8333, 1.0, 0.75, 0.9688, 0.8333, 0.9688, 0.9167, 1.0, 0.9167, 1.0, 0.8333, 0.0, 0.5833, 0.0, 0.6667, 0.03125, 0.6667, 0.03125, 0.5833, 0.0, 0.6667, 0.0, 0.75, 0.03125, 0.75, 0.03125, 0.6667, 0.0, 0.75, 0.0, 0.8333, 0.03125, 0.8333, 0.03125, 0.75, 0.0, 0.8333, 0.0, 0.9167, 0.03125, 0.9167, 0.03125, 0.8333, 0.03125, 0.5833, 0.03125, 0.6667, 0.0625, 0.6667, 0.0625, 0.5833, 0.03125, 0.6667, 0.03125, 0.75, 0.0625, 0.75, 0.0625, 0.6667, 0.03125, 0.75, 0.03125, 0.8333, 0.0625, 0.8333, 0.0625, 0.75, 0.03125, 0.8333, 0.03125, 0.9167, 0.0625, 0.9167, 0.0625, 0.8333, 0.0625, 0.5833, 0.0625, 0.6667, 0.09375, 0.6667, 0.09375, 0.5833, 0.0625, 0.6667, 0.0625, 0.75, 0.09375, 0.75, 0.09375, 0.6667, 0.0625, 0.75, 0.0625, 0.8333, 0.09375, 0.8333, 0.09375, 0.75, 0.0625, 0.8333, 0.0625, 0.9167, 0.09375, 0.9167, 0.09375, 0.8333, 0.09375, 0.5833, 0.09375, 0.6667, 0.125, 0.6667, 0.125, 0.5833, 0.09375, 0.6667, 0.09375, 0.75, 0.125, 0.75, 0.125, 0.6667, 0.09375, 0.75, 0.09375, 0.8333, 0.125, 0.8333, 0.125, 0.75, 0.09375, 0.8333, 0.09375, 0.9167, 0.125, 0.9167, 0.125, 0.8333, 0.125, 0.5833, 0.125, 0.6667, 0.1562, 0.6667, 0.1562, 0.5833, 0.125, 0.6667, 0.125, 0.75, 0.1562, 0.75, 0.1562, 0.6667, 0.125, 0.75, 0.125, 0.8333, 0.1562, 0.8333, 0.1562, 0.75, 0.125, 0.8333, 0.125, 0.9167, 0.1562, 0.9167, 0.1562, 0.8333, 0.1562, 0.5833, 0.1562, 0.6667, 0.1875, 0.6667, 0.1875, 0.5833, 0.1562, 0.6667, 0.1562, 0.75, 0.1875, 0.75, 0.1875, 0.6667, 0.1562, 0.75, 0.1562, 0.8333, 0.1875, 0.8333, 0.1875, 0.75, 0.1562, 0.8333, 0.1562, 0.9167, 0.1875, 0.9167, 0.1875, 0.8333, 0.1875, 0.5833, 0.1875, 0.6667, 0.2188, 0.6667, 0.2188, 0.5833, 0.1875, 0.6667, 0.1875, 0.75, 0.2188, 0.75, 0.2188, 0.6667, 0.1875, 0.75, 0.1875, 0.8333, 0.2188, 0.8333, 0.2188, 0.75, 0.1875, 0.8333, 0.1875, 0.9167, 0.2188, 0.9167, 0.2188, 0.8333, 0.2188, 0.5833, 0.2188, 0.6667, 0.25, 0.6667, 0.25, 0.5833, 0.2188, 0.6667, 0.2188, 0.75, 0.25, 0.75, 0.25, 0.6667, 0.2188, 0.75, 0.2188, 0.8333, 0.25, 0.8333, 0.25, 0.75, 0.2188, 0.8333, 0.2188, 0.9167, 0.25, 0.9167, 0.25, 0.8333, 0.25, 0.5833, 0.25, 0.6667, 0.2812, 0.6667, 0.2812, 0.5833, 0.25, 0.6667, 0.25, 0.75, 0.2812, 0.75, 0.2812, 0.6667, 0.25, 0.75, 0.25, 0.8333, 0.2812, 0.8333, 0.2812, 0.75, 0.25, 0.8333, 0.25, 0.9167, 0.2812, 0.9167, 0.2812, 0.8333, 0.2812, 0.5833, 0.2812, 0.6667, 0.3125, 0.6667, 0.3125, 0.5833, 0.2812, 0.6667, 0.2812, 0.75, 0.3125, 0.75, 0.3125, 0.6667, 0.2812, 0.75, 0.2812, 0.8333, 0.3125, 0.8333, 0.3125, 0.75, 0.2812, 0.8333, 0.2812, 0.9167, 0.3125, 0.9167, 0.3125, 0.8333, 0.3125, 0.5833, 0.3125, 0.6667, 0.3438, 0.6667, 0.3438, 0.5833, 0.3125, 0.6667, 0.3125, 0.75, 0.3438, 0.75, 0.3438, 0.6667, 0.3125, 0.75, 0.3125, 0.8333, 0.3438, 0.8333, 0.3438, 0.75, 0.3125, 0.8333, 0.3125, 0.9167, 0.3438, 0.9167, 0.3438, 0.8333, 0.3438, 0.5833, 0.3438, 0.6667, 0.375, 0.6667, 0.375, 0.5833, 0.3438, 0.6667, 0.3438, 0.75, 0.375, 0.75, 0.375, 0.6667, 0.3438, 0.75, 0.3438, 0.8333, 0.375, 0.8333, 0.375, 0.75, 0.3438, 0.8333, 0.3438, 0.9167, 0.375, 0.9167, 0.375, 0.8333, 0.375, 0.5833, 0.375, 0.6667, 0.4062, 0.6667, 0.4062, 0.5833, 0.375, 0.6667, 0.375, 0.75, 0.4062, 0.75, 0.4062, 0.6667, 0.375, 0.75, 0.375, 0.8333, 0.4062, 0.8333, 0.4062, 0.75, 0.375, 0.8333, 0.375, 0.9167, 0.4062, 0.9167, 0.4062, 0.8333, 0.4062, 0.5833, 0.4062, 0.6667, 0.4375, 0.6667, 0.4375, 0.5833, 0.4062, 0.6667, 0.4062, 0.75, 0.4375, 0.75, 0.4375, 0.6667, 0.4062, 0.75, 0.4062, 0.8333, 0.4375, 0.8333, 0.4375, 0.75, 0.4062, 0.8333, 0.4062, 0.9167, 0.4375, 0.9167, 0.4375, 0.8333, 0.4375, 0.5833, 0.4375, 0.6667, 0.4688, 0.6667, 0.4688, 0.5833, 0.4375, 0.6667, 0.4375, 0.75, 0.4688, 0.75, 0.4688, 0.6667, 0.4375, 0.75, 0.4375, 0.8333, 0.4688, 0.8333, 0.4688, 0.75, 0.4375, 0.8333, 0.4375, 0.9167, 0.4688, 0.9167, 0.4688, 0.8333, 0.4688, 0.5833, 0.4688, 0.6667, 0.5, 0.6667, 0.5, 0.5833, 0.4688, 0.6667, 0.4688, 0.75, 0.5, 0.75, 0.5, 0.6667, 0.4688, 0.75, 0.4688, 0.8333, 0.5, 0.8333, 0.5, 0.75, 0.4688, 0.8333, 0.4688, 0.9167, 0.5, 0.9167, 0.5, 0.8333, 0.5312, 0.5833, 0.5, 0.5833, 0.5, 0.5833, 0.5312, 0.5833, 0.5, 0.9167, 0.5312, 0.9167, 0.5312, 0.9167, 0.5, 0.9167, 0.5625, 0.5833, 0.5312, 0.5833, 0.5312, 0.5833, 0.5625, 0.5833, 0.5312, 0.9167, 0.5625, 0.9167, 0.5625, 0.9167, 0.5312, 0.9167, 0.5938, 0.5833, 0.5625, 0.5833, 0.5625, 0.5833, 0.5938, 0.5833, 0.5625, 0.9167, 0.5938, 0.9167, 0.5938, 0.9167, 0.5625, 0.9167, 0.625, 0.5833, 0.5938, 0.5833, 0.5938, 0.5833, 0.625, 0.5833, 0.5938, 0.9167, 0.625, 0.9167, 0.625, 0.9167, 0.5938, 0.9167, 0.6562, 0.5833, 0.625, 0.5833, 0.625, 0.5833, 0.6562, 0.5833, 0.625, 0.9167, 0.6562, 0.9167, 0.6562, 0.9167, 0.625, 0.9167, 0.6875, 0.5833, 0.6562, 0.5833, 0.6562, 0.5833, 0.6875, 0.5833, 0.6562, 0.9167, 0.6875, 0.9167, 0.6875, 0.9167, 0.6562, 0.9167, 0.7188, 0.5833, 0.6875, 0.5833, 0.6875, 0.5833, 0.7188, 0.5833, 0.6875, 0.9167, 0.7188, 0.9167, 0.7188, 0.9167, 0.6875, 0.9167, 0.75, 0.5833, 0.7188, 0.5833, 0.7188, 0.5833, 0.75, 0.5833, 0.7188, 0.9167, 0.75, 0.9167, 0.75, 0.9167, 0.7188, 0.9167, 0.7812, 0.5833, 0.75, 0.5833, 0.75, 0.5833, 0.7812, 0.5833, 0.75, 0.9167, 0.7812, 0.9167, 0.7812, 0.9167, 0.75, 0.9167, 0.8125, 0.5833, 0.7812, 0.5833, 0.7812, 0.5833, 0.8125, 0.5833, 0.7812, 0.9167, 0.8125, 0.9167, 0.8125, 0.9167, 0.7812, 0.9167, 0.8438, 0.5833, 0.8125, 0.5833, 0.8125, 0.5833, 0.8438, 0.5833, 0.8125, 0.9167, 0.8438, 0.9167, 0.8438, 0.9167, 0.8125, 0.9167, 0.875, 0.5833, 0.8438, 0.5833, 0.8438, 0.5833, 0.875, 0.5833, 0.8438, 0.9167, 0.875, 0.9167, 0.875, 0.9167, 0.8438, 0.9167, 0.9062, 0.5833, 0.875, 0.5833, 0.875, 0.5833, 0.9062, 0.5833, 0.875, 0.9167, 0.9062, 0.9167, 0.9062, 0.9167, 0.875, 0.9167, 0.9375, 0.5833, 0.9062, 0.5833, 0.9062, 0.5833, 0.9375, 0.5833, 0.9062, 0.9167, 0.9375, 0.9167, 0.9375, 0.9167, 0.9062, 0.9167, 0.9688, 0.5833, 0.9375, 0.5833, 0.9375, 0.5833, 0.9688, 0.5833, 0.9375, 0.9167, 0.9688, 0.9167, 0.9688, 0.9167, 0.9375, 0.9167, 1.0, 0.5833, 0.9688, 0.5833, 0.9688, 0.5833, 1.0, 0.5833, 0.9688, 0.9167, 1.0, 0.9167, 1.0, 0.9167, 0.9688, 0.9167, 0.03125, 0.5833, 0.0, 0.5833, 0.0, 0.5833, 0.03125, 0.5833, 0.0, 0.9167, 0.03125, 0.9167, 0.03125, 0.9167, 0.0, 0.9167, 0.0625, 0.5833, 0.03125, 0.5833, 0.03125, 0.5833, 0.0625, 0.5833, 0.03125, 0.9167, 0.0625, 0.9167, 0.0625, 0.9167, 0.03125, 0.9167, 0.09375, 0.5833, 0.0625, 0.5833, 0.0625, 0.5833, 0.09375, 0.5833, 0.0625, 0.9167, 0.09375, 0.9167, 0.09375, 0.9167, 0.0625, 0.9167, 0.125, 0.5833, 0.09375, 0.5833, 0.09375, 0.5833, 0.125, 0.5833, 0.09375, 0.9167, 0.125, 0.9167, 0.125, 0.9167, 0.09375, 0.9167, 0.1562, 0.5833, 0.125, 0.5833, 0.125, 0.5833, 0.1562, 0.5833, 0.125, 0.9167, 0.1562, 0.9167, 0.1562, 0.9167, 0.125, 0.9167, 0.1875, 0.5833, 0.1562, 0.5833, 0.1562, 0.5833, 0.1875, 0.5833, 0.1562, 0.9167, 0.1875, 0.9167, 0.1875, 0.9167, 0.1562, 0.9167, 0.2188, 0.5833, 0.1875, 0.5833, 0.1875, 0.5833, 0.2188, 0.5833, 0.1875, 0.9167, 0.2188, 0.9167, 0.2188, 0.9167, 0.1875, 0.9167, 0.25, 0.5833, 0.2188, 0.5833, 0.2188, 0.5833, 0.25, 0.5833, 0.2188, 0.9167, 0.25, 0.9167, 0.25, 0.9167, 0.2188, 0.9167, 0.2812, 0.5833, 0.25, 0.5833, 0.25, 0.5833, 0.2812, 0.5833, 0.25, 0.9167, 0.2812, 0.9167, 0.2812, 0.9167, 0.25, 0.9167, 0.3125, 0.5833, 0.2812, 0.5833, 0.2812, 0.5833, 0.3125, 0.5833, 0.2812, 0.9167, 0.3125, 0.9167, 0.3125, 0.9167, 0.2812, 0.9167, 0.3438, 0.5833, 0.3125, 0.5833, 0.3125, 0.5833, 0.3438, 0.5833, 0.3125, 0.9167, 0.3438, 0.9167, 0.3438, 0.9167, 0.3125, 0.9167, 0.375, 0.5833, 0.3438, 0.5833, 0.3438, 0.5833, 0.375, 0.5833, 0.3438, 0.9167, 0.375, 0.9167, 0.375, 0.9167, 0.3438, 0.9167, 0.4062, 0.5833, 0.375, 0.5833, 0.375, 0.5833, 0.4062, 0.5833, 0.375, 0.9167, 0.4062, 0.9167, 0.4062, 0.9167, 0.375, 0.9167, 0.4375, 0.5833, 0.4062, 0.5833, 0.4062, 0.5833, 0.4375, 0.5833, 0.4062, 0.9167, 0.4375, 0.9167, 0.4375, 0.9167, 0.4062, 0.9167, 0.4688, 0.5833, 0.4375, 0.5833, 0.4375, 0.5833, 0.4688, 0.5833, 0.4375, 0.9167, 0.4688, 0.9167, 0.4688, 0.9167, 0.4375, 0.9167, 0.5, 0.5833, 0.4688, 0.5833, 0.4688, 0.5833, 0.5, 0.5833, 0.4688, 0.9167, 0.5, 0.9167, 0.5, 0.9167, 0.4688, 0.9167])
me_torus_004.update()

# ---- objects
ob_light = bpy.data.objects.new('Light', light_light)
ob_camera = bpy.data.objects.new('Camera', cam_camera)
ob_donut = bpy.data.objects.new('Donut', me_torus_001)
ob_iecing = bpy.data.objects.new('iecing', me_torus_004)

# ---- transforms, parenting, visibility, modifiers, constraints
ob_light.location = (4.076, 1.005, 5.904)
ob_light.rotation_euler = (0.6503, 0.05522, 1.866)
ob_light.lock_rotations_4d = False
ob_light.empty_display_type = 'ARROWS'
ob_light.color = (0.0, 0.0, 0.0, 0.0)
ob_light.lineart.crease_threshold = 0.0
ob_camera.location = (7.359, -6.926, 4.958)
ob_camera.rotation_euler = (1.109, 0.0, 0.8149)
ob_camera.lock_rotations_4d = False
ob_camera.empty_display_type = 'ARROWS'
ob_camera.color = (0.0, 0.0, 0.0, 0.0)
ob_camera.display_type = 'WIRE'
ob_camera.lineart.crease_threshold = 0.0
ob_donut.location = (0.0, 0.0, 0.0)
_m = ob_donut.modifiers.new('Subdivision', 'SUBSURF')
_m = ob_donut.modifiers.new('Smooth by Angle', 'NODES')
_m.node_group = ng_smooth_by_angle
_m.use_pin_to_last = True
_m.show_group_selector = False
ob_iecing.location = (0.0, 0.0, 0.0)
_m = ob_iecing.modifiers.new('Subdivision', 'SUBSURF')
_m = ob_iecing.modifiers.new('Subdivision.001', 'SUBSURF')
_m = ob_iecing.modifiers.new('Smooth by Angle', 'NODES')
_m.node_group = ng_smooth_by_angle
_m.use_pin_to_last = True
_m.show_group_selector = False

# ---- collection membership
col_collection.objects.link(ob_light)
col_collection.objects.link(ob_camera)
col_collection.objects.link(ob_donut)
col_collection.objects.link(ob_iecing)

# ---- scene / render settings (as saved in the file)
scene.camera = ob_camera
scene.frame_start = 1; scene.frame_end = 250; scene.frame_set(1)
scene.render.engine = 'BLENDER_EEVEE_NEXT'
bpy.context.view_layer.update()
